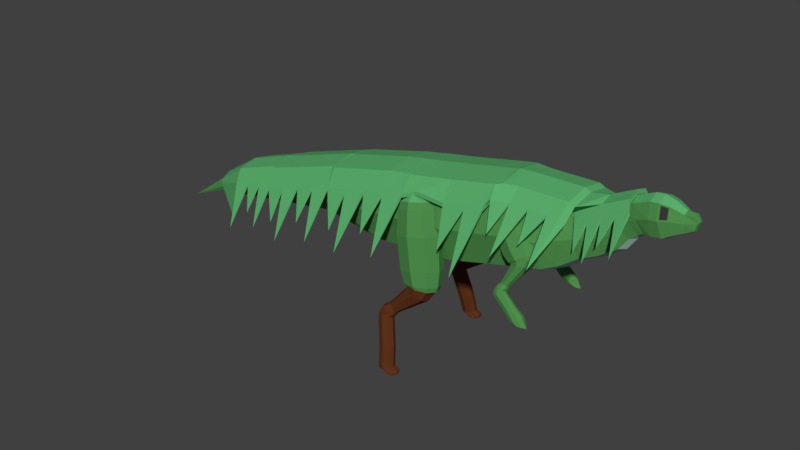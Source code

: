 # Source: Small_Herbivore_Wood.blend  (saved by Blender 2.78.0; exported with 4.5.12 LTS)
import bpy
from mathutils import Matrix  # noqa: F401  (used for matrix-valued properties, if any)

bpy.ops.wm.read_factory_settings(use_empty=True)
scene = bpy.context.scene
scene.name = 'Scene'

# ---- collections
col_collection_1 = bpy.data.collections.new('Collection 1'); scene.collection.children.link(col_collection_1)

# ---- materials (node trees are filled in below, after node groups)
mat_green_hide_small_herbivore_wood = bpy.data.materials.new('Green Hide Small Herbivore Wood')
mat_green_hide_small_herbivore_wood.alpha_threshold = 0.0
mat_green_hide_small_herbivore_wood.use_transparent_shadow = False
mat_green_hide_small_herbivore_wood.diffuse_color = (0.08, 0.28, 0.075, 1.0)
mat_green_hide_small_herbivore_wood.roughness = 0.5
mat_green_hide_small_herbivore_wood.specular_intensity = 0.1
mat_green_hide_small_herbivore_wood.line_color = (0.0, 0.0, 0.0, 1.0)
mat_light_green_hide_small_herbivore_wood = bpy.data.materials.new('Light Green Hide Small Herbivore Wood')
mat_light_green_hide_small_herbivore_wood.alpha_threshold = 0.0
mat_light_green_hide_small_herbivore_wood.use_transparent_shadow = False
mat_light_green_hide_small_herbivore_wood.diffuse_color = (0.11, 0.45, 0.16, 1.0)
mat_light_green_hide_small_herbivore_wood.roughness = 0.5
mat_light_green_hide_small_herbivore_wood.specular_intensity = 0.1
mat_pale_hide_small_herbivore_wood = bpy.data.materials.new('Pale Hide Small Herbivore Wood')
mat_pale_hide_small_herbivore_wood.alpha_threshold = 0.0
mat_pale_hide_small_herbivore_wood.use_transparent_shadow = False
mat_pale_hide_small_herbivore_wood.diffuse_color = (0.5, 0.8, 0.7, 1.0)
mat_pale_hide_small_herbivore_wood.roughness = 0.5
mat_pale_hide_small_herbivore_wood.specular_intensity = 0.1
mat_eyes_small_herbivore_wood = bpy.data.materials.new('Eyes Small Herbivore Wood')
mat_eyes_small_herbivore_wood.alpha_threshold = 0.0
mat_eyes_small_herbivore_wood.use_transparent_shadow = False
mat_eyes_small_herbivore_wood.diffuse_color = (0.03968, 0.03968, 0.03968, 1.0)
mat_eyes_small_herbivore_wood.roughness = 0.5
mat_wood_small_herbivore_wood = bpy.data.materials.new('Wood Small Herbivore Wood')
mat_wood_small_herbivore_wood.alpha_threshold = 0.0
mat_wood_small_herbivore_wood.use_transparent_shadow = False
mat_wood_small_herbivore_wood.diffuse_color = (0.1149, 0.03441, 0.01194, 1.0)
mat_wood_small_herbivore_wood.roughness = 0.5

# ---- material node trees

# ---- world
world_world = bpy.data.worlds.new('World'); scene.world = world_world
world_world.color = (0.05088, 0.05088, 0.05088)
world_world.use_sun_shadow = False
world_world.sun_shadow_jitter_overblur = 0.0
world_world.cycles.sampling_method = 'MANUAL'

# ---- meshes
me_cube = bpy.data.meshes.new('Cube')
me_cube.from_pydata([(-1.531, 0.4644, 1.431), (0.02252, 0.55, 1.611), (0.02252, -0.5641, 1.611), (-1.531, -0.4786, 1.431), (-1.765, 0.4644, 2.478), (-0.2477, 0.55, 2.807), (-0.2477, -0.5641, 2.807), (-1.765, -0.4786, 2.478), (-1.498, -0.007086, 1.28), (0.0622, -0.007087, 1.433), (-1.648, 0.6, 1.954), (-0.1097, 0.7101, 2.189), (-0.1097, -0.7242, 2.189), (-1.648, -0.6141, 1.954), (-4.613, -0.007085, 1.07), (-2.824, -0.007086, 1.403), (-2.846, -0.3107, 1.5), (-2.919, 0.4469, 1.787), (-3.006, 0.3455, 2.179), (-2.919, -0.4611, 1.787), (-3.006, -0.3597, 2.179), (-2.846, 0.2966, 1.5), (-5.915, -0.007085, 0.8432), (-4.625, -0.1932, 1.142), (-4.666, 0.2711, 1.354), (-4.714, 0.209, 1.644), (-4.666, -0.2853, 1.354), (-4.714, -0.2232, 1.644), (-4.728, -0.007085, 1.727), (-4.625, 0.179, 1.142), (-6.802, -0.007085, 0.4972), (-5.92, -0.07913, 0.8709), (-5.935, 0.1006, 0.9533), (-5.954, 0.07658, 1.065), (-5.935, -0.1148, 0.9533), (-5.954, -0.09075, 1.065), (-5.959, -0.007085, 1.098), (-5.92, 0.06496, 0.8709), (1.229, 0.4975, 1.904), (0.9895, -0.4867, 2.945), (1.109, -0.6568, 2.423), (0.9895, 0.4725, 2.945), (1.109, 0.6426, 2.423), (1.229, -0.5117, 1.904), (1.265, -0.007087, 1.742), (3.86, -0.007088, 3.309), (1.545, -0.5303, 2.43), (1.545, 0.5162, 2.43), (1.629, -0.4135, 1.954), (1.629, 0.3993, 1.954), (1.655, -0.007087, 1.798), (1.458, 0.3792, 2.937), (1.458, -0.3933, 2.937), (1.794, -0.438, 2.503), (1.794, 0.4238, 2.503), (1.869, -0.3418, 2.055), (1.869, 0.3276, 2.055), (1.89, -0.007087, 1.926), (1.723, 0.311, 2.921), (1.723, -0.3252, 2.921), (2.076, -0.3241, 2.571), (2.076, 0.3099, 2.571), (2.155, -0.2533, 2.246), (2.155, 0.2391, 2.246), (2.178, -0.007087, 2.153), (2.001, 0.2269, 2.874), (2.001, -0.2411, 2.874), (2.352, -0.2715, 2.646), (2.352, 0.2573, 2.646), (2.457, -0.2125, 2.387), (2.457, 0.1983, 2.387), (2.487, -0.007087, 2.313), (2.254, 0.1881, 2.886), (2.254, -0.2023, 2.886), (2.603, -0.2455, 2.789), (2.603, 0.2314, 2.789), (2.766, -0.1923, 2.598), (2.766, 0.1781, 2.598), (2.813, -0.007088, 2.543), (2.45, 0.1689, 2.967), (2.45, -0.1831, 2.967), (2.736, -0.2222, 2.945), (2.736, 0.2081, 2.945), (2.917, -0.1742, 2.808), (2.917, 0.16, 2.808), (2.969, -0.007088, 2.769), (2.567, 0.1517, 3.072), (2.567, -0.1659, 3.072), (2.888, -0.2222, 3.084), (2.888, 0.2081, 3.084), (2.704, -0.007088, 3.286), (3.04, -0.1742, 2.916), (3.04, 0.16, 2.916), (3.084, -0.007088, 2.867), (2.745, 0.1517, 3.24), (2.745, -0.1659, 3.24), (3.015, -0.2349, 3.176), (3.015, 0.2207, 3.176), (2.884, -0.007088, 3.434), (3.122, -0.184, 2.961), (3.122, 0.1698, 2.961), (3.153, -0.007088, 2.899), (2.914, 0.161, 3.376), (2.914, -0.1752, 3.376), (3.206, -0.2622, 3.243), (3.206, 0.2481, 3.243), (3.174, -0.007088, 3.566), (3.232, -0.2053, 2.975), (3.232, 0.1911, 2.975), (3.24, -0.007088, 2.898), (3.181, 0.1813, 3.492), (3.181, -0.1954, 3.492), (3.363, -0.2494, 3.281), (3.363, 0.2352, 3.281), (3.312, -0.007088, 3.579), (3.412, -0.2053, 2.993), (3.412, 0.1911, 2.993), (3.42, -0.007088, 2.916), (3.343, 0.1819, 3.481), (3.343, -0.196, 3.481), (3.471, -0.213, 3.299), (3.471, 0.1988, 3.299), (3.469, -0.007088, 3.539), (3.549, -0.166, 3.069), (3.549, 0.1519, 3.069), (3.555, -0.007088, 3.008), (3.455, 0.155, 3.462), (3.455, -0.1692, 3.462), (3.681, -0.1379, 3.275), (3.681, 0.1237, 3.275), (3.665, -0.007088, 3.44), (3.716, -0.1087, 3.14), (3.716, 0.09454, 3.14), (3.72, -0.007088, 3.1), (3.668, 0.08949, 3.403), (3.668, -0.1037, 3.403), (3.86, -0.07628, 3.309), (3.86, 0.0621, 3.309), (3.797, -0.007088, 3.433), (3.831, -0.08553, 3.2), (3.831, 0.07136, 3.2), (3.833, -0.007088, 3.169), (3.799, 0.06746, 3.404), (3.799, -0.08164, 3.404), (-0.1849, 0.4483, 1.956), (-0.3751, 0.3973, 2.485), (-0.7312, 0.4572, 1.831), (-0.7922, 0.4041, 2.39), (-0.2031, 0.935, 2.079), (-0.389, 0.769, 2.579), (-0.7493, 0.9439, 1.954), (-0.8061, 0.7757, 2.483), (-0.8286, 0.7019, 1.872), (-0.8667, 0.591, 2.421), (-0.1056, 0.6902, 2.038), (-0.3145, 0.582, 2.547), (-0.4551, 0.374, 1.874), (-0.5814, 0.3406, 2.422), (-0.4791, 1.018, 2.036), (-0.5998, 0.8325, 2.546), (-0.6173, 0.5629, 2.599), (-0.295, 0.5554, 1.087), (-0.4537, 0.5634, 2.62), (-0.6085, 0.4233, 2.548), (-0.7738, 0.5686, 2.547), (-0.6191, 0.7086, 2.62), (-0.3115, 0.393, 2.36), (-0.7952, 0.4009, 2.249), (-0.8113, 0.8319, 2.358), (-0.3276, 0.824, 2.469), (-0.2413, 0.6072, 2.432), (-0.8815, 0.6176, 2.286), (-0.572, 0.8977, 2.431), (-0.5507, 0.3272, 2.287), (-0.3433, 0.462, 1.313), (-0.08808, 0.5322, 1.391), (-0.6961, 0.7718, 1.312), (-0.604, 0.5406, 1.273), (-0.366, 1.07, 1.467), (-0.6212, 1.0, 1.389), (-0.01318, 0.7607, 1.468), (-0.1052, 0.9919, 1.507), (-0.2938, 0.596, 1.043), (-0.07253, 0.6154, 1.136), (-0.5954, 0.8199, 1.11), (-0.5196, 0.6225, 1.07), (-0.304, 1.075, 1.219), (-0.5264, 1.015, 1.17), (-0.003604, 0.8105, 1.197), (-0.07934, 1.008, 1.236), (-0.3741, 0.6793, 0.948), (-0.09348, 0.649, 1.065), (-0.556, 0.83, 1.091), (-0.493, 0.6553, 1.049), (-0.2893, 1.056, 1.16), (-0.4897, 1.003, 1.137), (-0.02716, 0.8216, 1.112), (-0.09011, 0.9963, 1.154), (-0.805, 0.8424, 0.5936), (-0.2156, 0.7224, 0.9072), (-0.5593, 0.8693, 1.06), (-0.5235, 0.7275, 1.01), (-0.3369, 1.053, 1.036), (-0.4954, 1.009, 1.076), (-0.1518, 0.8625, 0.9237), (-0.1875, 1.004, 0.9734), (-0.8797, 0.8435, 0.5222), (-0.7417, 0.8648, 0.5363), (-0.8634, 0.9415, 0.6904), (-0.859, 0.8675, 0.6587), (-0.7666, 1.037, 0.6251), (-0.8299, 1.015, 0.6825), (-0.7082, 0.938, 0.5284), (-0.7127, 1.012, 0.56), (-0.8979, 0.8497, 0.4969), (-0.8041, 0.8703, 0.4537), (-0.9492, 0.9618, 0.6375), (-0.9439, 0.8735, 0.5997), (-0.8338, 1.076, 0.5597), (-0.9093, 1.049, 0.6281), (-0.7642, 0.9575, 0.4443), (-0.7695, 1.046, 0.4821), (-0.9293, 0.8642, 0.4322), (-0.8111, 0.8765, 0.4436), (-0.9877, 0.968, 0.5973), (-0.9755, 0.8797, 0.5612), (-0.8598, 1.082, 0.5422), (-0.9467, 1.055, 0.5955), (-0.77, 0.9637, 0.4417), (-0.7822, 1.052, 0.4779), (-0.9309, 0.8711, 0.3976), (-0.8285, 0.891, 0.4173), (-1.051, 0.9825, 0.4895), (-1.026, 0.8942, 0.461), (-0.912, 1.097, 0.4889), (-1.013, 1.07, 0.5038), (-0.7901, 0.9783, 0.4316), (-0.8155, 1.067, 0.4601), (-0.8291, 0.8979, 0.4027), (-1.062, 0.9894, 0.4299), (-1.031, 0.9011, 0.4069), (-0.925, 1.103, 0.4566), (-1.027, 1.077, 0.4515), (-0.7942, 0.9852, 0.4243), (-0.8247, 1.073, 0.4472), (-0.919, 0.884, 0.3344), (-0.9266, 0.8761, 0.3728), (-0.8269, 0.9029, 0.3938), (-1.061, 0.9944, 0.384), (-1.027, 0.9061, 0.3662), (-0.9301, 1.108, 0.4319), (-1.03, 1.082, 0.4108), (-0.7959, 0.9902, 0.4206), (-0.8296, 1.078, 0.4385), (-0.8223, 0.9737, -0.112), (-0.8211, 0.9108, 0.3626), (-1.054, 1.002, 0.336), (-1.019, 0.914, 0.3206), (-0.9268, 1.116, 0.3932), (-1.025, 1.09, 0.365), (-0.792, 0.998, 0.3916), (-0.827, 1.086, 0.407), (-0.7813, 1.042, -0.4193), (-0.7225, 1.001, -0.08331), (-0.9596, 1.094, -0.1104), (-0.924, 1.004, -0.1261), (-0.8302, 1.211, -0.05216), (-0.93, 1.183, -0.08089), (-0.6929, 1.09, -0.05376), (-0.7285, 1.18, -0.03807), (-0.6796, 1.07, -0.4193), (-0.918, 1.163, -0.4193), (-0.8838, 1.073, -0.4193), (-0.7846, 1.279, -0.4193), (-0.8863, 1.252, -0.4193), (-0.6478, 1.159, -0.4193), (-0.6821, 1.249, -0.4193), (-0.5545, 1.159, -0.4757), (-0.7813, 1.042, -0.4678), (-0.6793, 1.048, -0.4678), (-0.918, 1.163, -0.4678), (-0.8838, 1.073, -0.4678), (-0.7846, 1.279, -0.4678), (-0.8863, 1.252, -0.4678), (-0.6824, 1.271, -0.4678), (-0.7829, 1.161, -0.4678), (-0.5888, 1.249, -0.4757), (-0.5863, 1.07, -0.4757), (-0.6879, 1.043, -0.5241), (-0.5863, 1.07, -0.5241), (-0.5545, 1.159, -0.5241), (-0.5888, 1.249, -0.5241), (-0.6896, 1.161, -0.5241), (-0.6913, 1.28, -0.5241), (-0.1849, -0.4629, 1.956), (-0.3751, -0.4119, 2.485), (-0.7312, -0.4717, 1.831), (-0.7922, -0.4186, 2.39), (-0.2031, -0.9496, 2.079), (-0.389, -0.7835, 2.579), (-0.7493, -0.9584, 1.954), (-0.8061, -0.7903, 2.483), (-0.8286, -0.7165, 1.872), (-0.8667, -0.6056, 2.421), (-0.1056, -0.7048, 2.038), (-0.3145, -0.5966, 2.547), (-0.4551, -0.3886, 1.874), (-0.5814, -0.3551, 2.422), (-0.4791, -1.033, 2.036), (-0.5998, -0.8471, 2.546), (-0.6173, -0.5774, 2.599), (-0.295, -0.57, 1.087), (-0.4537, -0.5779, 2.62), (-0.6085, -0.4379, 2.548), (-0.7738, -0.5831, 2.547), (-0.6191, -0.7231, 2.62), (-0.3115, -0.4076, 2.36), (-0.7952, -0.4155, 2.249), (-0.8113, -0.8464, 2.358), (-0.3276, -0.8386, 2.469), (-0.2413, -0.6218, 2.432), (-0.8815, -0.6322, 2.286), (-0.572, -0.9122, 2.431), (-0.5507, -0.3418, 2.287), (-0.3433, -0.4766, 1.313), (-0.08808, -0.5468, 1.391), (-0.6961, -0.7864, 1.312), (-0.604, -0.5552, 1.273), (-0.366, -1.085, 1.467), (-0.6212, -1.015, 1.389), (-0.01318, -0.7753, 1.468), (-0.1052, -1.006, 1.507), (-0.2938, -0.6106, 1.043), (-0.07253, -0.6299, 1.136), (-0.5954, -0.8345, 1.11), (-0.5196, -0.6371, 1.07), (-0.304, -1.09, 1.219), (-0.5264, -1.03, 1.17), (-0.003604, -0.825, 1.197), (-0.07934, -1.022, 1.236), (-0.3741, -0.6939, 0.948), (-0.09348, -0.6636, 1.065), (-0.556, -0.8446, 1.091), (-0.493, -0.6699, 1.049), (-0.2893, -1.07, 1.16), (-0.4897, -1.017, 1.137), (-0.02715, -0.8362, 1.112), (-0.09011, -1.011, 1.154), (-0.805, -0.8569, 0.5936), (-0.2156, -0.7369, 0.9072), (-0.5593, -0.8839, 1.06), (-0.5235, -0.7421, 1.01), (-0.3369, -1.067, 1.036), (-0.4954, -1.024, 1.076), (-0.1518, -0.8771, 0.9237), (-0.1875, -1.019, 0.9734), (-0.8797, -0.858, 0.5222), (-0.7417, -0.8794, 0.5363), (-0.8634, -0.9561, 0.6904), (-0.859, -0.8821, 0.6587), (-0.7666, -1.052, 0.6251), (-0.8299, -1.029, 0.6825), (-0.7082, -0.9526, 0.5284), (-0.7127, -1.027, 0.56), (-0.8979, -0.8642, 0.4969), (-0.8041, -0.8848, 0.4537), (-0.9492, -0.9763, 0.6375), (-0.9439, -0.888, 0.5997), (-0.8338, -1.09, 0.5597), (-0.9093, -1.064, 0.6281), (-0.7642, -0.9721, 0.4443), (-0.7695, -1.06, 0.4821), (-0.9293, -0.8788, 0.4322), (-0.8111, -0.891, 0.4436), (-0.9877, -0.9825, 0.5973), (-0.9755, -0.8942, 0.5612), (-0.8598, -1.097, 0.5422), (-0.9467, -1.07, 0.5955), (-0.77, -0.9783, 0.4417), (-0.7822, -1.067, 0.4779), (-0.9309, -0.8857, 0.3976), (-0.8285, -0.9056, 0.4173), (-1.051, -0.9971, 0.4895), (-1.026, -0.9088, 0.461), (-0.912, -1.111, 0.4889), (-1.013, -1.084, 0.5038), (-0.7901, -0.9929, 0.4316), (-0.8155, -1.081, 0.4601), (-0.8291, -0.9125, 0.4027), (-1.062, -1.004, 0.4299), (-1.031, -0.9157, 0.4069), (-0.925, -1.118, 0.4566), (-1.027, -1.091, 0.4515), (-0.7942, -0.9998, 0.4243), (-0.8247, -1.088, 0.4472), (-0.919, -0.8985, 0.3344), (-0.9266, -0.8907, 0.3728), (-0.8269, -0.9175, 0.3938), (-1.061, -1.009, 0.384), (-1.027, -0.9207, 0.3662), (-0.9301, -1.123, 0.4319), (-1.03, -1.096, 0.4108), (-0.7959, -1.005, 0.4206), (-0.8296, -1.093, 0.4385), (-0.8223, -0.9883, -0.112), (-0.8211, -0.9253, 0.3626), (-1.054, -1.017, 0.336), (-1.019, -0.9285, 0.3206), (-0.9268, -1.131, 0.3932), (-1.025, -1.104, 0.365), (-0.792, -1.013, 0.3916), (-0.827, -1.101, 0.407), (-0.7813, -1.057, -0.4193), (-0.7225, -1.016, -0.08331), (-0.9596, -1.109, -0.1104), (-0.924, -1.019, -0.1261), (-0.8302, -1.225, -0.05216), (-0.93, -1.198, -0.08089), (-0.6929, -1.105, -0.05376), (-0.7285, -1.195, -0.03807), (-0.6796, -1.084, -0.4193), (-0.918, -1.178, -0.4193), (-0.8838, -1.088, -0.4193), (-0.7846, -1.294, -0.4193), (-0.8863, -1.266, -0.4193), (-0.6478, -1.173, -0.4193), (-0.6821, -1.263, -0.4193), (-0.5545, -1.174, -0.4757), (-0.7813, -1.057, -0.4678), (-0.6793, -1.062, -0.4678), (-0.918, -1.178, -0.4678), (-0.8838, -1.088, -0.4678), (-0.7846, -1.294, -0.4678), (-0.8863, -1.266, -0.4678), (-0.6824, -1.285, -0.4678), (-0.7829, -1.175, -0.4678), (-0.5888, -1.264, -0.4757), (-0.5863, -1.085, -0.4757), (-0.6879, -1.057, -0.5241), (-0.5863, -1.085, -0.5241), (-0.5545, -1.174, -0.5241), (-0.5888, -1.264, -0.5241), (-0.6896, -1.176, -0.5241), (-0.6913, -1.294, -0.5241), (1.321, 0.19, 2.505), (1.054, 0.1015, 2.698), (0.9705, 0.2085, 2.247), (0.7862, 0.1156, 2.501), (1.241, 0.5551, 2.63), (0.9925, 0.3803, 2.793), (0.8906, 0.5736, 2.371), (0.7251, 0.3944, 2.596), (0.8739, 0.394, 2.267), (0.7124, 0.2573, 2.516), (1.337, 0.3696, 2.609), (1.066, 0.2386, 2.777), (1.159, 0.1402, 2.356), (0.9297, 0.06344, 2.584), (1.053, 0.6234, 2.52), (0.8489, 0.4324, 2.71), (0.8426, 0.219, 2.692), (1.462, 0.3534, 2.04), (0.9513, 0.2174, 2.762), (0.8722, 0.1158, 2.65), (0.7461, 0.2282, 2.61), (0.8253, 0.3298, 2.722), (1.131, 0.1098, 2.657), (0.8209, 0.1261, 2.428), (0.7501, 0.4494, 2.538), (1.06, 0.4331, 2.767), (1.146, 0.2688, 2.749), (0.7353, 0.2904, 2.446), (0.8937, 0.4936, 2.67), (0.9874, 0.06566, 2.524), (1.376, 0.2602, 2.124), (1.53, 0.3073, 2.265), (1.108, 0.5, 2.04), (1.199, 0.3247, 2.021), (1.276, 0.7167, 2.28), (1.123, 0.6696, 2.139), (1.545, 0.4769, 2.363), (1.454, 0.6522, 2.383), (1.472, 0.3889, 2.024), (1.601, 0.3952, 2.153), (1.227, 0.5559, 1.981), (1.305, 0.4069, 1.96), (1.384, 0.743, 2.177), (1.245, 0.7012, 2.064), (1.619, 0.5405, 2.236), (1.541, 0.6896, 2.257), (1.434, 0.4622, 1.958), (1.602, 0.4279, 2.114), (1.259, 0.5655, 1.987), (1.326, 0.4343, 1.963), (1.411, 0.7336, 2.149), (1.281, 0.6947, 2.059), (1.624, 0.5571, 2.186), (1.556, 0.6883, 2.209), (1.213, 0.6211, 1.647), (1.553, 0.4992, 2.001), (1.262, 0.5987, 1.976), (1.31, 0.4937, 1.943), (1.41, 0.7427, 2.069), (1.292, 0.7056, 2.027), (1.583, 0.6061, 2.052), (1.534, 0.7112, 2.084), (1.18, 0.6286, 1.584), (1.271, 0.6438, 1.644), (1.14, 0.6889, 1.689), (1.157, 0.6346, 1.664), (1.218, 0.7689, 1.704), (1.16, 0.7462, 1.707), (1.291, 0.7012, 1.662), (1.274, 0.7555, 1.687), (1.173, 0.6358, 1.565), (1.248, 0.6557, 1.58), (1.092, 0.7094, 1.634), (1.112, 0.6446, 1.604), (1.185, 0.8049, 1.652), (1.116, 0.7778, 1.656), (1.272, 0.7241, 1.602), (1.252, 0.7889, 1.632), (1.167, 0.653, 1.523), (1.246, 0.6614, 1.573), (1.075, 0.718, 1.601), (1.1, 0.653, 1.574), (1.171, 0.8113, 1.635), (1.098, 0.7856, 1.627), (1.268, 0.7291, 1.6), (1.244, 0.7941, 1.626), (1.174, 0.6616, 1.506), (1.239, 0.6752, 1.556), (1.058, 0.7392, 1.525), (1.09, 0.6736, 1.508), (1.147, 0.8275, 1.591), (1.075, 0.8054, 1.559), (1.256, 0.7413, 1.589), (1.224, 0.807, 1.607), (1.242, 0.6818, 1.549), (1.066, 0.7501, 1.492), (1.099, 0.6839, 1.479), (1.146, 0.8359, 1.571), (1.078, 0.8156, 1.528), (1.255, 0.7473, 1.585), (1.221, 0.8135, 1.598), (1.198, 0.6774, 1.48), (1.183, 0.6677, 1.496), (1.246, 0.6865, 1.546), (1.078, 0.7582, 1.47), (1.112, 0.6916, 1.461), (1.149, 0.842, 1.557), (1.086, 0.8232, 1.507), (1.254, 0.7515, 1.583), (1.219, 0.8182, 1.593), (1.375, 0.6745, 1.301), (1.257, 0.6955, 1.534), (1.095, 0.7687, 1.449), (1.13, 0.7019, 1.442), (1.16, 0.8517, 1.54), (1.101, 0.8335, 1.487), (1.264, 0.7603, 1.571), (1.229, 0.8272, 1.579), (1.516, 0.6753, 1.195), (1.436, 0.693, 1.356), (1.27, 0.7676, 1.27), (1.306, 0.6995, 1.262), (1.337, 0.8521, 1.362), (1.277, 0.8337, 1.308), (1.442, 0.759, 1.394), (1.407, 0.8272, 1.402), (1.58, 0.6981, 1.241), (1.422, 0.7761, 1.128), (1.449, 0.7008, 1.147), (1.502, 0.8734, 1.185), (1.438, 0.8505, 1.139), (1.596, 0.7725, 1.252), (1.57, 0.8478, 1.233), (1.578, 0.6753, 1.159), (1.627, 0.6981, 1.135), (1.563, 0.8734, 1.149), (1.682, 0.7725, 1.097), (1.616, 0.8478, 1.127), (1.321, -0.2104, 2.505), (1.054, -0.1219, 2.698), (0.9705, -0.2288, 2.247), (0.7862, -0.136, 2.501), (1.241, -0.5755, 2.63), (0.9925, -0.4007, 2.793), (0.8906, -0.5939, 2.371), (0.7251, -0.4148, 2.596), (0.8739, -0.4144, 2.267), (0.7124, -0.2776, 2.516), (1.337, -0.3899, 2.609), (1.066, -0.259, 2.777), (1.159, -0.1605, 2.356), (0.9297, -0.08381, 2.584), (1.053, -0.6438, 2.52), (0.8489, -0.4528, 2.71), (0.8426, -0.2394, 2.692), (1.462, -0.3738, 2.04), (0.9513, -0.2378, 2.762), (0.8722, -0.1362, 2.65), (0.7461, -0.2486, 2.61), (0.8253, -0.3502, 2.722), (1.131, -0.1302, 2.657), (0.8209, -0.1465, 2.428), (0.7501, -0.4698, 2.538), (1.06, -0.4534, 2.767), (1.146, -0.2892, 2.749), (0.7353, -0.3108, 2.446), (0.8937, -0.5139, 2.67), (0.9874, -0.08603, 2.524), (1.376, -0.2806, 2.124), (1.53, -0.3277, 2.265), (1.108, -0.5204, 2.04), (1.199, -0.3451, 2.021), (1.276, -0.737, 2.28), (1.123, -0.69, 2.139), (1.545, -0.4973, 2.363), (1.454, -0.6725, 2.383), (1.472, -0.4093, 2.024), (1.601, -0.4156, 2.153), (1.227, -0.5763, 1.981), (1.305, -0.4273, 1.96), (1.384, -0.7634, 2.177), (1.245, -0.7216, 2.064), (1.619, -0.5609, 2.236), (1.541, -0.71, 2.257), (1.434, -0.4825, 1.958), (1.602, -0.4482, 2.114), (1.259, -0.5859, 1.987), (1.326, -0.4546, 1.963), (1.411, -0.754, 2.149), (1.281, -0.7151, 2.059), (1.624, -0.5774, 2.186), (1.556, -0.7087, 2.209), (1.213, -0.6415, 1.647), (1.553, -0.5196, 2.001), (1.262, -0.6191, 1.976), (1.31, -0.514, 1.943), (1.41, -0.7631, 2.069), (1.292, -0.726, 2.027), (1.583, -0.6265, 2.052), (1.534, -0.7316, 2.084), (1.18, -0.649, 1.584), (1.271, -0.6642, 1.644), (1.14, -0.7093, 1.689), (1.157, -0.6549, 1.664), (1.218, -0.7893, 1.704), (1.16, -0.7666, 1.707), (1.291, -0.7215, 1.662), (1.274, -0.7759, 1.687), (1.173, -0.6561, 1.565), (1.248, -0.6761, 1.58), (1.092, -0.7298, 1.634), (1.112, -0.665, 1.604), (1.185, -0.8252, 1.652), (1.116, -0.7982, 1.656), (1.272, -0.7444, 1.602), (1.252, -0.8092, 1.632), (1.167, -0.6734, 1.523), (1.246, -0.6818, 1.573), (1.075, -0.7383, 1.601), (1.1, -0.6734, 1.574), (1.171, -0.8317, 1.635), (1.098, -0.806, 1.627), (1.268, -0.7495, 1.6), (1.244, -0.8144, 1.626), (1.174, -0.682, 1.506), (1.239, -0.6955, 1.556), (1.058, -0.7596, 1.525), (1.09, -0.6939, 1.508), (1.147, -0.8479, 1.591), (1.075, -0.8258, 1.559), (1.256, -0.7617, 1.589), (1.224, -0.8274, 1.607), (1.242, -0.7022, 1.549), (1.066, -0.7705, 1.492), (1.099, -0.7043, 1.479), (1.146, -0.8562, 1.571), (1.078, -0.836, 1.528), (1.255, -0.7677, 1.585), (1.221, -0.8339, 1.598), (1.198, -0.6977, 1.48), (1.183, -0.6881, 1.496), (1.246, -0.7069, 1.546), (1.078, -0.7786, 1.47), (1.112, -0.7119, 1.461), (1.149, -0.8624, 1.557), (1.086, -0.8436, 1.507), (1.254, -0.7719, 1.583), (1.219, -0.8386, 1.593), (1.375, -0.6949, 1.301), (1.257, -0.7159, 1.534), (1.095, -0.7891, 1.449), (1.13, -0.7222, 1.442), (1.16, -0.872, 1.54), (1.101, -0.8539, 1.487), (1.264, -0.7807, 1.571), (1.229, -0.8475, 1.579), (1.516, -0.6956, 1.195), (1.436, -0.7133, 1.356), (1.27, -0.788, 1.27), (1.306, -0.7198, 1.262), (1.337, -0.8725, 1.362), (1.277, -0.854, 1.308), (1.442, -0.7794, 1.394), (1.407, -0.8475, 1.402), (1.58, -0.7185, 1.241), (1.422, -0.7965, 1.128), (1.449, -0.7212, 1.147), (1.502, -0.8938, 1.185), (1.438, -0.8709, 1.139), (1.596, -0.7929, 1.252), (1.57, -0.8682, 1.233), (1.578, -0.6956, 1.159), (1.627, -0.7185, 1.135), (1.563, -0.8938, 1.149), (1.682, -0.7929, 1.097), (1.616, -0.8682, 1.127), (3.494, 0.1976, 3.281), (3.344, 0.2481, 3.257), (3.319, 0.1813, 3.506), (3.475, 0.144, 3.481), (3.494, -0.2117, 3.281), (3.344, -0.2622, 3.257), (3.319, -0.1954, 3.506), (3.475, -0.1582, 3.481), (3.47, 0.1947, 3.3), (3.364, 0.2304, 3.283), (3.344, 0.1781, 3.479), (3.454, 0.1518, 3.461), (3.47, -0.2089, 3.3), (3.364, -0.2446, 3.283), (3.344, -0.1923, 3.479), (3.454, -0.1659, 3.461), (-2.511, -0.6854, 2.09), (-2.511, -0.6854, 2.159), (-2.511, 0.6713, 2.09), (-2.511, 0.6713, 2.159), (-0.8686, -0.6854, 2.488), (-0.8686, -0.6854, 2.557), (-0.8686, 0.6713, 2.488), (-0.8686, 0.6713, 2.557), (-2.511, 0.4984, 2.376), (-2.511, -0.5126, 2.376), (-2.511, -0.5126, 2.482), (-2.511, 0.4984, 2.482), (-0.8686, -0.5126, 2.774), (-0.8686, 0.4984, 2.774), (-0.9863, 0.4984, 2.834), (-0.9863, -0.5126, 2.834), (-1.279, 0.6713, 2.389), (-1.69, 0.6713, 2.289), (-2.1, 0.6713, 2.19), (-2.1, 0.6713, 2.258), (-1.69, 0.6713, 2.358), (-1.279, 0.6713, 2.457), (-2.1, -0.6854, 2.19), (-1.69, -0.6854, 2.289), (-1.279, -0.6854, 2.389), (-1.279, -0.6854, 2.457), (-1.69, -0.6854, 2.358), (-2.1, -0.6854, 2.258), (-2.1, 0.4984, 2.582), (-1.69, 0.4984, 2.681), (-1.279, 0.4984, 2.781), (-2.1, -0.5126, 2.582), (-1.69, -0.5126, 2.681), (-1.279, -0.5126, 2.781), (-1.279, 0.4984, 2.675), (-1.69, 0.4984, 2.575), (-2.1, 0.4984, 2.476), (-1.279, -0.5126, 2.675), (-1.69, -0.5126, 2.575), (-2.1, -0.5126, 2.476), (-1.074, -1.235, 1.546), (-1.074, 1.221, 1.546), (-1.895, 1.221, 1.347), (-1.895, -1.235, 1.347), (-2.254, -0.965, 1.542), (-2.254, 0.9508, 1.542), (-1.535, 0.9508, 1.717), (-1.535, -0.965, 1.717), (-4.024, -0.6299, 1.664), (-4.028, -0.6299, 1.727), (-4.024, 0.6157, 1.664), (-4.028, 0.6157, 1.727), (-2.541, -0.6299, 2.118), (-2.545, -0.6299, 2.181), (-2.541, 0.6157, 2.118), (-2.545, 0.6157, 2.181), (-4.042, 0.457, 1.923), (-4.042, -0.4712, 1.923), (-4.046, -0.4712, 2.023), (-4.046, 0.457, 2.023), (-2.559, -0.4712, 2.377), (-2.559, 0.457, 2.377), (-2.562, 0.457, 2.477), (-2.562, -0.4712, 2.477), (-2.912, 0.6157, 2.005), (-3.283, 0.6157, 1.891), (-3.654, 0.6157, 1.777), (-3.657, 0.6157, 1.84), (-3.286, 0.6157, 1.954), (-2.916, 0.6157, 2.067), (-3.654, -0.6299, 1.777), (-3.283, -0.6299, 1.891), (-2.912, -0.6299, 2.005), (-2.916, -0.6299, 2.067), (-3.286, -0.6299, 1.954), (-3.657, -0.6299, 1.84), (-3.675, 0.457, 2.136), (-3.304, 0.457, 2.25), (-2.933, 0.457, 2.364), (-3.675, -0.4712, 2.136), (-3.304, -0.4712, 2.25), (-2.933, -0.4712, 2.364), (-2.93, 0.457, 2.264), (-3.3, 0.457, 2.15), (-3.671, 0.457, 2.036), (-2.93, -0.4712, 2.264), (-3.3, -0.4712, 2.15), (-3.671, -0.4712, 2.036), (-2.678, 1.12, 1.243), (-3.419, 1.12, 1.016), (-2.678, -1.134, 1.243), (-3.419, -1.134, 1.016), (-3.759, 0.8724, 1.176), (-3.759, -0.8866, 1.176), (-3.11, 0.8724, 1.375), (-3.11, -0.8866, 1.375), (-5.749, -0.2342, 1.069), (-5.754, -0.2342, 1.122), (-5.749, 0.2201, 1.069), (-5.754, 0.2201, 1.122), (-4.051, -0.5348, 1.715), (-4.055, -0.5348, 1.768), (-4.051, 0.5206, 1.715), (-4.055, 0.5206, 1.768), (-5.77, 0.1622, 1.119), (-5.77, -0.1764, 1.119), (-5.775, -0.1764, 1.21), (-5.775, 0.1622, 1.21), (-4.072, -0.4003, 1.929), (-4.072, 0.3861, 1.929), (-4.077, 0.3861, 2.019), (-4.077, -0.4003, 2.019), (-5.778, -0.007087, 1.207), (-5.782, -0.007087, 1.297), (-4.363, 0.5206, 1.612), (-4.675, 0.5206, 1.508), (-4.986, 0.5206, 1.404), (-4.991, 0.5206, 1.457), (-4.679, 0.5206, 1.561), (-4.367, 0.5206, 1.665), (-4.986, -0.5348, 1.404), (-4.675, -0.5348, 1.508), (-4.363, -0.5348, 1.612), (-4.367, -0.5348, 1.665), (-4.679, -0.5348, 1.561), (-4.991, -0.5348, 1.457), (-5.012, 0.3861, 1.707), (-4.7, 0.3861, 1.811), (-4.388, 0.3861, 1.915), (-5.012, -0.4003, 1.707), (-4.7, -0.4003, 1.811), (-4.388, -0.4003, 1.915), (-4.384, 0.3861, 1.825), (-4.696, 0.3861, 1.721), (-5.007, 0.3861, 1.617), (-4.384, -0.4003, 1.825), (-4.696, -0.4003, 1.721), (-5.007, -0.4003, 1.617), (-4.149, -0.962, 0.9714), (-4.149, 0.9478, 0.9714), (-4.772, 0.9478, 0.7636), (-4.772, -0.962, 0.7636), (-5.162, -0.5242, 0.6708), (-5.162, 0.5101, 0.6708), (-4.517, 0.738, 1.074), (-4.517, -0.7522, 1.074), (-0.8239, -0.7676, 2.523), (-0.8141, -0.7676, 2.599), (-0.8239, 0.7534, 2.523), (-0.8141, 0.7534, 2.599), (0.7398, -0.7176, 2.763), (0.7434, -0.7176, 2.834), (0.7398, 0.7034, 2.763), (0.7434, 0.7034, 2.834), (-0.8332, 0.5224, 2.751), (-0.8332, -0.5365, 2.751), (-0.824, -0.5365, 2.86), (-0.824, 0.5224, 2.86), (0.8236, -0.5365, 3.064), (0.8236, 0.5224, 3.064), (0.8272, 0.5224, 3.173), (0.8272, -0.5365, 3.173), (0.3914, 0.7034, 2.681), (-0.02401, 0.7034, 2.599), (-0.5492, 0.7034, 2.632), (-0.5401, 0.7034, 2.703), (-0.02045, 0.7034, 2.671), (0.395, 0.7034, 2.753), (-0.5492, -0.7176, 2.632), (-0.02401, -0.7176, 2.599), (0.3914, -0.7176, 2.681), (0.395, -0.7176, 2.753), (-0.02045, -0.7176, 2.671), (-0.5401, -0.7176, 2.703), (-0.5084, 0.5224, 2.913), (-0.00363, 0.5224, 3.009), (0.4118, 0.5224, 3.091), (-0.5084, -0.5365, 2.913), (-0.00363, -0.5365, 3.009), (0.4118, -0.5365, 3.091), (0.4082, 0.5224, 2.982), (-0.007189, 0.5224, 2.9), (-0.5175, 0.5224, 2.804), (0.4082, -0.5365, 2.982), (-0.007189, -0.5365, 2.9), (-0.5175, -0.5365, 2.804), (0.5527, -1.293, 1.788), (0.5527, 1.279, 1.788), (0.1006, 0.9962, 1.992), (0.1006, -1.01, 1.992), (0.8136, -0.581, 2.913), (0.8255, -0.6565, 2.974), (0.8136, 0.5669, 2.913), (0.8255, 0.6423, 2.974), (2.09, -0.581, 2.928), (1.986, -0.581, 2.979), (2.09, 0.5669, 2.928), (1.986, 0.5669, 2.979), (0.9161, -0.491, 3.199), (0.9161, 0.4769, 3.199), (2.146, -0.4348, 3.171), (2.146, 0.4206, 3.171), (2.048, 0.4206, 3.223), (2.048, -0.4348, 3.223), (1.763, 0.5669, 2.924), (1.437, 0.5669, 2.92), (1.111, 0.5669, 2.917), (1.123, 0.5669, 2.968), (1.449, 0.5669, 2.972), (1.775, 0.5669, 2.976), (1.111, -0.581, 2.917), (1.437, -0.581, 2.92), (1.763, -0.581, 2.924), (1.775, -0.581, 2.976), (1.449, -0.581, 2.972), (1.123, -0.581, 2.968), (1.179, 0.4206, 3.212), (1.505, 0.4206, 3.215), (1.831, 0.4206, 3.219), (1.179, -0.4348, 3.212), (1.505, -0.4348, 3.215), (1.831, -0.4348, 3.219), (0.8405, 0.4206, 3.119), (0.8405, -0.4348, 3.119), (1.772, 1.032, 2.254), (1.772, -1.046, 2.254), (1.119, 1.032, 2.247), (1.119, -1.046, 2.247), (0.8829, 0.8034, 2.456), (1.454, 0.8034, 2.463), (0.8829, -0.8176, 2.456), (1.454, -0.8176, 2.463), (2.084, -0.3026, 2.791), (2.075, -0.3026, 2.829), (2.084, 0.288, 2.791), (2.075, 0.288, 2.829), (2.948, -0.3026, 3.241), (2.939, -0.3026, 3.279), (2.948, 0.288, 3.241), (2.939, 0.288, 3.279), (2.04, 0.2128, 2.934), (2.04, -0.2274, 2.934), (2.03, -0.2274, 2.973), (2.03, 0.2128, 2.973), (2.904, -0.2274, 3.384), (2.904, 0.2128, 3.384), (2.894, 0.2128, 3.46), (2.894, -0.2274, 3.46), (2.888, -0.007307, 3.447), (2.879, -0.007307, 3.523), (2.732, 0.288, 3.128), (2.516, 0.288, 3.016), (2.3, 0.288, 2.903), (2.291, 0.288, 2.942), (2.507, 0.288, 3.054), (2.723, 0.288, 3.166), (2.3, -0.3026, 2.903), (2.516, -0.3026, 3.016), (2.732, -0.3026, 3.128), (2.723, -0.3026, 3.166), (2.507, -0.3026, 3.054), (2.291, -0.3026, 2.942), (2.246, 0.2128, 3.122), (2.462, 0.2128, 3.235), (2.246, -0.2274, 3.122), (2.462, -0.2274, 3.235), (2.688, 0.2128, 3.272), (2.472, 0.2128, 3.159), (2.256, 0.2128, 3.047), (2.688, -0.2274, 3.272), (2.472, -0.2274, 3.159), (2.256, -0.2274, 3.047), (2.812, 0.5271, 2.586), (2.38, 0.5271, 2.362), (2.812, -0.5418, 2.586), (2.38, -0.5418, 2.362), (2.53, 0.4097, 2.618), (2.152, 0.4097, 2.421), (2.152, -0.4244, 2.421), (2.53, -0.4244, 2.618), (-5.012, -0.007078, 1.787), (-5.757, -0.007086, 1.311), (-4.7, -0.007087, 1.891), (-2.933, -0.007087, 2.443), (-0.9863, -0.007087, 2.913), (-3.304, -0.007087, 2.33), (-1.279, -0.007087, 2.86), (-3.675, -0.007087, 2.216), (-1.69, -0.007087, 2.761), (0.4118, -0.007087, 3.17), (-4.046, -0.007087, 2.102), (-2.1, -0.007087, 2.661), (-0.00363, -0.007087, 3.089), (-4.077, -0.007087, 2.099), (-2.511, -0.007087, 2.562), (-0.5084, -0.007087, 2.992), (-4.388, -0.007087, 1.995), (-2.562, -0.007087, 2.557), (-0.824, -0.007087, 2.939), (1.179, -0.007087, 3.291), (2.146, -0.007087, 3.251), (1.505, -0.007087, 3.295), (0.8272, -0.007087, 3.252), (2.462, -0.007307, 3.314), (1.831, -0.007087, 3.299), (0.9161, -0.007087, 3.278), (2.048, -0.007087, 3.302)], [], [(8, 9, 2, 3), (10, 4, 5, 11), (6, 12, 40, 39), (12, 6, 7, 13), (0, 8, 15, 21), (3, 13, 19, 16), (0, 1, 9, 8), (1, 11, 42, 38), (13, 7, 20, 19), (2, 12, 13, 3), (2, 9, 44, 43), (0, 10, 11, 1), (15, 16, 23, 14), (19, 20, 27, 26), (21, 15, 14, 29), (16, 19, 26, 23), (8, 3, 16, 15), (4, 10, 17, 18), (10, 0, 21, 17), (29, 14, 22, 37), (23, 26, 34, 31), (25, 24, 32, 33), (27, 28, 36, 35), (17, 21, 29, 24), (18, 17, 24, 25), (33, 32, 30), (35, 36, 30), (36, 33, 30), (32, 37, 30), (26, 27, 35, 34), (14, 23, 31, 22), (24, 29, 37, 32), (28, 25, 33, 36), (11, 5, 41, 42), (44, 38, 49, 50), (39, 40, 46, 52), (31, 34, 30), (37, 22, 30), (34, 35, 30), (22, 31, 30), (42, 41, 51, 47), (38, 42, 47, 49), (9, 1, 38, 44), (12, 2, 43, 40), (52, 46, 53, 59), (48, 50, 57, 55), (49, 47, 54, 56), (40, 43, 48, 46), (43, 44, 50, 48), (56, 54, 61, 63), (54, 58, 65, 61), (50, 49, 56, 57), (46, 48, 55, 53), (47, 51, 58, 54), (61, 65, 72, 68), (60, 62, 69, 67), (64, 63, 70, 71), (55, 57, 64, 62), (59, 53, 60, 66), (57, 56, 63, 64), (53, 55, 62, 60), (67, 69, 76, 74), (71, 70, 77, 78), (73, 67, 74, 80), (69, 71, 78, 76), (63, 61, 68, 70), (62, 64, 71, 69), (66, 60, 67, 73), (76, 78, 85, 83), (77, 75, 82, 84), (68, 72, 79, 75), (70, 68, 75, 77), (27, 841, 848, 28), (82, 86, 94, 89), (81, 83, 91, 88), (80, 74, 81, 87), (78, 77, 84, 85), (74, 76, 83, 81), (75, 79, 86, 82), (89, 94, 102, 97), (88, 91, 99, 96), (93, 92, 100, 101), (95, 88, 96, 103), (84, 82, 89, 92), (83, 85, 93, 91), (87, 81, 88, 95), (85, 84, 92, 93), (101, 100, 108, 109), (103, 96, 104, 111), (99, 101, 109, 107), (100, 97, 105, 108), (90, 95, 103, 98), (94, 90, 98, 102), (92, 89, 97, 100), (91, 93, 101, 99), (108, 105, 721, 116), (110, 106, 114, 722), (106, 111, 726, 114), (105, 110, 722, 721), (96, 99, 107, 104), (97, 102, 110, 105), (98, 103, 111, 106), (102, 98, 106, 110), (722, 114, 122, 723), (114, 726, 727, 122), (113, 118, 730, 729), (725, 115, 123, 724), (107, 109, 117, 115), (111, 104, 725, 726), (109, 108, 116, 117), (104, 107, 115, 725), (724, 123, 131, 128), (125, 124, 132, 133), (727, 724, 128, 135), (123, 125, 133, 131), (116, 721, 720, 124), (115, 117, 125, 123), (126, 121, 728, 731), (117, 116, 124, 125), (135, 128, 136, 143), (131, 133, 141, 139), (132, 129, 137, 140), (134, 130, 138, 142), (720, 723, 134, 129), (122, 727, 135, 130), (723, 122, 130, 134), (124, 720, 129, 132), (141, 45, 136, 139), (140, 137, 45, 141), (137, 142, 138, 45), (45, 138, 143, 136), (133, 132, 140, 141), (128, 131, 139, 136), (129, 134, 142, 137), (130, 135, 143, 138), (173, 157, 147, 167), (171, 153, 151, 168), (172, 159, 149, 169), (170, 155, 145, 166), (148, 154, 180, 181), (160, 163, 162), (159, 165, 149), (152, 150, 179, 176), (169, 149, 155, 170), (167, 147, 153, 171), (154, 144, 175, 180), (151, 165, 159), (153, 147, 164), (150, 158, 178, 179), (168, 151, 159, 172), (166, 145, 157, 173), (165, 164, 160), (162, 163, 145), (164, 163, 160), (162, 165, 160), (144, 166, 173, 156), (165, 151, 164), (164, 151, 153), (164, 147, 163), (163, 147, 157), (149, 165, 162), (162, 155, 149), (145, 163, 157), (145, 155, 162), (150, 168, 172, 158), (146, 167, 171, 152), (148, 169, 170, 154), (154, 170, 166, 144), (158, 172, 169, 148), (152, 171, 168, 150), (156, 173, 167, 146), (177, 176, 184, 185), (181, 180, 188, 189), (180, 175, 183, 188), (174, 177, 185, 161), (146, 152, 176, 177), (158, 148, 181, 178), (144, 156, 174, 175), (156, 146, 177, 174), (161, 185, 193, 182), (183, 161, 182, 191), (187, 186, 194, 195), (184, 187, 195, 192), (178, 181, 189, 186), (176, 179, 187, 184), (179, 178, 186, 187), (175, 174, 161, 183), (191, 182, 190, 199), (195, 194, 202, 203), (192, 195, 203, 200), (194, 197, 205, 202), (188, 183, 191, 196), (189, 188, 196, 197), (185, 184, 192, 193), (186, 189, 197, 194), (202, 205, 213, 210), (201, 200, 208, 209), (205, 204, 212, 213), (204, 199, 207, 212), (182, 193, 201, 190), (196, 191, 199, 204), (197, 196, 204, 205), (193, 192, 200, 201), (213, 212, 220, 221), (212, 207, 215, 220), (198, 209, 217, 206), (207, 198, 206, 215), (200, 203, 211, 208), (203, 202, 210, 211), (199, 190, 198, 207), (190, 201, 209, 198), (206, 217, 225, 214), (215, 206, 214, 223), (219, 218, 226, 227), (216, 219, 227, 224), (209, 208, 216, 217), (210, 213, 221, 218), (208, 211, 219, 216), (211, 210, 218, 219), (227, 226, 234, 235), (224, 227, 235, 232), (226, 229, 237, 234), (225, 224, 232, 233), (220, 215, 223, 228), (221, 220, 228, 229), (217, 216, 224, 225), (218, 221, 229, 226), (233, 232, 239, 240), (237, 236, 243, 244), (236, 231, 238, 243), (222, 233, 240, 230), (223, 214, 222, 231), (214, 225, 233, 222), (228, 223, 231, 236), (229, 228, 236, 237), (243, 238, 247, 252), (230, 240, 249, 246), (238, 230, 246, 247), (242, 241, 250, 251), (234, 237, 244, 241), (232, 235, 242, 239), (235, 234, 241, 242), (231, 222, 230, 238), (247, 246, 245, 255), (251, 250, 258, 259), (248, 251, 259, 256), (250, 253, 261, 258), (244, 243, 252, 253), (240, 239, 248, 249), (241, 244, 253, 250), (239, 242, 251, 248), (256, 259, 267, 264), (258, 261, 269, 266), (257, 256, 264, 265), (261, 260, 268, 269), (246, 249, 257, 245), (252, 247, 255, 260), (253, 252, 260, 261), (249, 248, 256, 257), (265, 264, 271, 272), (269, 268, 275, 276), (268, 263, 270, 275), (254, 265, 272, 262), (259, 258, 266, 267), (255, 245, 254, 263), (245, 257, 265, 254), (260, 255, 263, 268), (262, 272, 281, 278), (270, 262, 278, 279), (274, 273, 282, 283), (271, 274, 283, 280), (266, 269, 276, 273), (264, 267, 274, 271), (267, 266, 273, 274), (263, 254, 262, 270), (285, 282, 293, 292), (284, 276, 286, 291), (281, 280, 285, 278), (280, 283, 282, 285), (282, 284, 293), (278, 285, 292, 288), (272, 271, 280, 281), (273, 276, 284, 282), (292, 293, 291, 290), (288, 292, 290, 289), (277, 287, 289, 290), (286, 277, 290, 291), (275, 270, 287, 277), (279, 288, 289), (276, 275, 277, 286), (270, 279, 289, 287), (293, 284, 291), (288, 279, 278), (323, 317, 297, 307), (321, 318, 301, 303), (322, 319, 299, 309), (320, 316, 295, 305), (298, 331, 330, 304), (310, 312, 313), (309, 299, 315), (302, 326, 329, 300), (319, 320, 305, 299), (317, 321, 303, 297), (304, 330, 325, 294), (301, 309, 315), (303, 314, 297), (300, 329, 328, 308), (318, 322, 309, 301), (316, 323, 307, 295), (315, 310, 314), (312, 295, 313), (314, 310, 313), (312, 310, 315), (294, 306, 323, 316), (315, 314, 301), (314, 303, 301), (314, 313, 297), (313, 307, 297), (299, 312, 315), (312, 299, 305), (295, 307, 313), (295, 312, 305), (300, 308, 322, 318), (296, 302, 321, 317), (298, 304, 320, 319), (304, 294, 316, 320), (308, 298, 319, 322), (302, 300, 318, 321), (306, 296, 317, 323), (327, 335, 334, 326), (331, 339, 338, 330), (330, 338, 333, 325), (324, 311, 335, 327), (296, 327, 326, 302), (308, 328, 331, 298), (294, 325, 324, 306), (306, 324, 327, 296), (311, 332, 343, 335), (333, 341, 332, 311), (337, 345, 344, 336), (334, 342, 345, 337), (328, 336, 339, 331), (326, 334, 337, 329), (329, 337, 336, 328), (325, 333, 311, 324), (341, 349, 340, 332), (345, 353, 352, 344), (342, 350, 353, 345), (344, 352, 355, 347), (338, 346, 341, 333), (339, 347, 346, 338), (335, 343, 342, 334), (336, 344, 347, 339), (352, 360, 363, 355), (351, 359, 358, 350), (355, 363, 362, 354), (354, 362, 357, 349), (332, 340, 351, 343), (346, 354, 349, 341), (347, 355, 354, 346), (343, 351, 350, 342), (363, 371, 370, 362), (362, 370, 365, 357), (348, 356, 367, 359), (357, 365, 356, 348), (350, 358, 361, 353), (353, 361, 360, 352), (349, 357, 348, 340), (340, 348, 359, 351), (356, 364, 375, 367), (365, 373, 364, 356), (369, 377, 376, 368), (366, 374, 377, 369), (359, 367, 366, 358), (360, 368, 371, 363), (358, 366, 369, 361), (361, 369, 368, 360), (377, 385, 384, 376), (374, 382, 385, 377), (376, 384, 387, 379), (375, 383, 382, 374), (370, 378, 373, 365), (371, 379, 378, 370), (367, 375, 374, 366), (368, 376, 379, 371), (383, 390, 389, 382), (387, 394, 393, 386), (386, 393, 388, 381), (372, 380, 390, 383), (373, 381, 372, 364), (364, 372, 383, 375), (378, 386, 381, 373), (379, 387, 386, 378), (393, 402, 397, 388), (380, 396, 399, 390), (388, 397, 396, 380), (392, 401, 400, 391), (384, 391, 394, 387), (382, 389, 392, 385), (385, 392, 391, 384), (381, 388, 380, 372), (397, 405, 395, 396), (401, 409, 408, 400), (398, 406, 409, 401), (400, 408, 411, 403), (394, 403, 402, 393), (390, 399, 398, 389), (391, 400, 403, 394), (389, 398, 401, 392), (406, 414, 417, 409), (408, 416, 419, 411), (407, 415, 414, 406), (411, 419, 418, 410), (396, 395, 407, 399), (402, 410, 405, 397), (403, 411, 410, 402), (399, 407, 406, 398), (415, 422, 421, 414), (419, 426, 425, 418), (418, 425, 420, 413), (404, 412, 422, 415), (409, 417, 416, 408), (405, 413, 404, 395), (395, 404, 415, 407), (410, 418, 413, 405), (412, 428, 431, 422), (420, 429, 428, 412), (424, 433, 432, 423), (421, 430, 433, 424), (416, 423, 426, 419), (414, 421, 424, 417), (417, 424, 423, 416), (413, 420, 412, 404), (435, 442, 443, 432), (434, 441, 436, 426), (431, 428, 435, 430), (430, 435, 432, 433), (432, 443, 434), (428, 438, 442, 435), (422, 431, 430, 421), (423, 432, 434, 426), (442, 440, 441, 443), (438, 439, 440, 442), (427, 440, 439, 437), (436, 441, 440, 427), (425, 427, 437, 420), (429, 439, 438), (426, 436, 427, 425), (420, 437, 439, 429), (443, 441, 434), (438, 428, 429), (473, 457, 447, 467), (471, 453, 451, 468), (472, 459, 449, 469), (470, 455, 445, 466), (448, 454, 480, 481), (460, 463, 462), (459, 465, 449), (452, 450, 479, 476), (469, 449, 455, 470), (467, 447, 453, 471), (454, 444, 475, 480), (451, 465, 459), (453, 447, 464), (450, 458, 478, 479), (468, 451, 459, 472), (466, 445, 457, 473), (465, 464, 460), (462, 463, 445), (464, 463, 460), (462, 465, 460), (444, 466, 473, 456), (465, 451, 464), (464, 451, 453), (464, 447, 463), (463, 447, 457), (449, 465, 462), (462, 455, 449), (445, 463, 457), (445, 455, 462), (450, 468, 472, 458), (446, 467, 471, 452), (448, 469, 470, 454), (454, 470, 466, 444), (458, 472, 469, 448), (452, 471, 468, 450), (456, 473, 467, 446), (477, 476, 484, 485), (481, 480, 488, 489), (480, 475, 483, 488), (474, 477, 485, 461), (446, 452, 476, 477), (458, 448, 481, 478), (444, 456, 474, 475), (456, 446, 477, 474), (461, 485, 493, 482), (483, 461, 482, 491), (487, 486, 494, 495), (484, 487, 495, 492), (478, 481, 489, 486), (476, 479, 487, 484), (479, 478, 486, 487), (475, 474, 461, 483), (491, 482, 490, 499), (495, 494, 502, 503), (492, 495, 503, 500), (494, 497, 505, 502), (488, 483, 491, 496), (489, 488, 496, 497), (485, 484, 492, 493), (486, 489, 497, 494), (502, 505, 513, 510), (501, 500, 508, 509), (505, 504, 512, 513), (504, 499, 507, 512), (482, 493, 501, 490), (496, 491, 499, 504), (497, 496, 504, 505), (493, 492, 500, 501), (513, 512, 520, 521), (512, 507, 515, 520), (498, 509, 517, 506), (507, 498, 506, 515), (500, 503, 511, 508), (503, 502, 510, 511), (499, 490, 498, 507), (490, 501, 509, 498), (506, 517, 525, 514), (515, 506, 514, 523), (519, 518, 526, 527), (516, 519, 527, 524), (509, 508, 516, 517), (510, 513, 521, 518), (508, 511, 519, 516), (511, 510, 518, 519), (527, 526, 534, 535), (524, 527, 535, 532), (526, 529, 537, 534), (525, 524, 532, 533), (520, 515, 523, 528), (521, 520, 528, 529), (517, 516, 524, 525), (518, 521, 529, 526), (533, 532, 539, 540), (537, 536, 543, 544), (536, 531, 538, 543), (522, 533, 540, 530), (523, 514, 522, 531), (514, 525, 533, 522), (528, 523, 531, 536), (529, 528, 536, 537), (543, 538, 547, 552), (530, 540, 549, 546), (538, 530, 546, 547), (542, 541, 550, 551), (534, 537, 544, 541), (532, 535, 542, 539), (535, 534, 541, 542), (531, 522, 530, 538), (547, 546, 545, 555), (551, 550, 558, 559), (548, 551, 559, 556), (550, 553, 561, 558), (544, 543, 552, 553), (540, 539, 548, 549), (541, 544, 553, 550), (539, 542, 551, 548), (556, 559, 567, 564), (558, 561, 569, 566), (557, 556, 564, 565), (561, 560, 568, 569), (546, 549, 557, 545), (552, 547, 555, 560), (553, 552, 560, 561), (549, 548, 556, 557), (565, 564, 571, 572), (569, 568, 575, 576), (568, 563, 570, 575), (554, 565, 572, 562), (559, 558, 566, 567), (555, 545, 554, 563), (545, 557, 565, 554), (560, 555, 563, 568), (566, 569, 576, 573), (564, 567, 574, 571), (567, 566, 573, 574), (563, 554, 562, 570), (570, 562, 577, 578), (573, 576, 581, 579), (575, 570, 578, 580), (576, 575, 580, 581), (577, 579, 581, 578), (573, 562, 572, 574), (571, 574, 572), (562, 573, 579, 577), (578, 581, 580), (611, 605, 585, 595), (609, 606, 589, 591), (610, 607, 587, 597), (608, 604, 583, 593), (586, 619, 618, 592), (598, 600, 601), (597, 587, 603), (590, 614, 617, 588), (607, 608, 593, 587), (605, 609, 591, 585), (592, 618, 613, 582), (589, 597, 603), (591, 602, 585), (588, 617, 616, 596), (606, 610, 597, 589), (604, 611, 595, 583), (603, 598, 602), (600, 583, 601), (602, 598, 601), (600, 598, 603), (582, 594, 611, 604), (603, 602, 589), (602, 591, 589), (602, 601, 585), (601, 595, 585), (587, 600, 603), (600, 587, 593), (583, 595, 601), (583, 600, 593), (588, 596, 610, 606), (584, 590, 609, 605), (586, 592, 608, 607), (592, 582, 604, 608), (596, 586, 607, 610), (590, 588, 606, 609), (594, 584, 605, 611), (615, 623, 622, 614), (619, 627, 626, 618), (618, 626, 621, 613), (612, 599, 623, 615), (584, 615, 614, 590), (596, 616, 619, 586), (582, 613, 612, 594), (594, 612, 615, 584), (599, 620, 631, 623), (621, 629, 620, 599), (625, 633, 632, 624), (622, 630, 633, 625), (616, 624, 627, 619), (614, 622, 625, 617), (617, 625, 624, 616), (613, 621, 599, 612), (629, 637, 628, 620), (633, 641, 640, 632), (630, 638, 641, 633), (632, 640, 643, 635), (626, 634, 629, 621), (627, 635, 634, 626), (623, 631, 630, 622), (624, 632, 635, 627), (640, 648, 651, 643), (639, 647, 646, 638), (643, 651, 650, 642), (642, 650, 645, 637), (620, 628, 639, 631), (634, 642, 637, 629), (635, 643, 642, 634), (631, 639, 638, 630), (651, 659, 658, 650), (650, 658, 653, 645), (636, 644, 655, 647), (645, 653, 644, 636), (638, 646, 649, 641), (641, 649, 648, 640), (637, 645, 636, 628), (628, 636, 647, 639), (644, 652, 663, 655), (653, 661, 652, 644), (657, 665, 664, 656), (654, 662, 665, 657), (647, 655, 654, 646), (648, 656, 659, 651), (646, 654, 657, 649), (649, 657, 656, 648), (665, 673, 672, 664), (662, 670, 673, 665), (664, 672, 675, 667), (663, 671, 670, 662), (658, 666, 661, 653), (659, 667, 666, 658), (655, 663, 662, 654), (656, 664, 667, 659), (671, 678, 677, 670), (675, 682, 681, 674), (674, 681, 676, 669), (660, 668, 678, 671), (661, 669, 660, 652), (652, 660, 671, 663), (666, 674, 669, 661), (667, 675, 674, 666), (681, 690, 685, 676), (668, 684, 687, 678), (676, 685, 684, 668), (680, 689, 688, 679), (672, 679, 682, 675), (670, 677, 680, 673), (673, 680, 679, 672), (669, 676, 668, 660), (685, 693, 683, 684), (689, 697, 696, 688), (686, 694, 697, 689), (688, 696, 699, 691), (682, 691, 690, 681), (678, 687, 686, 677), (679, 688, 691, 682), (677, 686, 689, 680), (694, 702, 705, 697), (696, 704, 707, 699), (695, 703, 702, 694), (699, 707, 706, 698), (684, 683, 695, 687), (690, 698, 693, 685), (691, 699, 698, 690), (687, 695, 694, 686), (703, 710, 709, 702), (707, 714, 713, 706), (706, 713, 708, 701), (692, 700, 710, 703), (697, 705, 704, 696), (693, 701, 692, 683), (683, 692, 703, 695), (698, 706, 701, 693), (704, 711, 714, 707), (702, 709, 712, 705), (705, 712, 711, 704), (701, 708, 700, 692), (708, 716, 715, 700), (711, 717, 719, 714), (713, 718, 716, 708), (714, 719, 718, 713), (715, 716, 719, 717), (711, 712, 710, 700), (709, 710, 712), (700, 715, 717, 711), (716, 718, 719), (113, 121, 720, 721), (126, 118, 722, 723), (120, 112, 725, 724), (112, 119, 726, 725), (118, 113, 721, 722), (127, 120, 724, 727), (121, 126, 723, 720), (119, 127, 727, 726), (729, 730, 731, 728), (734, 733, 732, 735), (112, 120, 732, 733), (121, 113, 729, 728), (127, 119, 734, 735), (120, 127, 735, 732), (119, 112, 733, 734), (118, 126, 731, 730), (755, 756, 778), (763, 737, 780), (773, 748, 740, 760), (767, 746, 737, 763), (755, 739, 747, 764), (752, 742, 749, 770), (749, 742, 884, 890), (743, 750, 893, 885), (738, 754, 772, 744), (754, 753, 771, 772), (753, 752, 770, 771), (743, 757, 766, 750), (757, 756, 765, 766), (756, 755, 764, 765), (751, 769, 761, 741), (769, 768, 762, 761), (768, 767, 763, 762), (745, 775, 758, 736), (775, 774, 759, 758), (774, 773, 760, 759), (762, 763, 779), (758, 763, 780), (760, 740, 776), (738, 739, 781), (759, 762, 779), (762, 759, 783), (763, 758, 779), (754, 755, 778), (757, 743, 777), (756, 753, 778), (743, 742, 777), (758, 759, 779), (752, 757, 777), (742, 752, 777), (741, 761, 776), (753, 754, 778), (761, 760, 776), (740, 741, 776), (754, 738, 781), (756, 757, 782), (755, 754, 781), (736, 758, 780), (753, 756, 782), (757, 752, 782), (759, 760, 783), (752, 753, 782), (737, 736, 780), (760, 761, 783), (761, 762, 783), (739, 755, 781), (803, 804, 825), (811, 785, 829), (821, 796, 788, 808), (815, 794, 785, 811), (803, 787, 795, 812), (800, 790, 797, 818), (786, 802, 820, 792), (802, 801, 819, 820), (801, 800, 818, 819), (791, 805, 814, 798), (805, 804, 813, 814), (804, 803, 812, 813), (799, 817, 809, 789), (817, 816, 810, 809), (816, 815, 811, 810), (793, 823, 806, 784), (823, 822, 807, 806), (822, 821, 808, 807), (810, 811, 827), (806, 811, 829), (808, 788, 826), (786, 787, 828), (807, 810, 827), (810, 807, 831), (811, 806, 827), (802, 803, 825), (805, 791, 824), (804, 801, 825), (791, 790, 824), (806, 807, 827), (800, 805, 824), (790, 800, 824), (789, 809, 826), (801, 802, 825), (809, 808, 826), (788, 789, 826), (802, 786, 828), (804, 805, 830), (803, 802, 828), (784, 806, 829), (801, 804, 830), (805, 800, 830), (807, 808, 831), (800, 801, 830), (785, 784, 829), (808, 809, 831), (809, 810, 831), (787, 803, 828), (840, 843, 835, 834), (853, 854, 876), (861, 833, 878), (871, 844, 836, 858), (865, 842, 833, 861), (853, 835, 843, 862), (850, 838, 845, 868), (832, 833, 842, 841), (848, 849, 843, 840), (841, 842, 849, 848), (834, 852, 870, 840), (852, 851, 869, 870), (851, 850, 868, 869), (839, 855, 864, 846), (855, 854, 863, 864), (854, 853, 862, 863), (847, 867, 859, 837), (867, 866, 860, 859), (866, 865, 861, 860), (841, 873, 856, 832), (873, 872, 857, 856), (872, 871, 858, 857), (860, 861, 877), (856, 861, 878), (858, 836, 874), (834, 835, 879), (857, 860, 877), (860, 857, 881), (861, 856, 877), (852, 853, 876), (855, 839, 875), (854, 851, 876), (839, 838, 875), (856, 857, 877), (850, 855, 875), (838, 850, 875), (837, 859, 874), (851, 852, 876), (859, 858, 874), (836, 837, 874), (852, 834, 879), (854, 855, 880), (853, 852, 879), (832, 856, 878), (851, 854, 880), (855, 850, 880), (857, 858, 881), (850, 851, 880), (833, 832, 878), (858, 859, 881), (859, 860, 881), (835, 853, 879), (919, 894, 886, 906), (913, 892, 883, 909), (901, 885, 893, 910), (898, 888, 895, 916), (751, 741, 883, 892), (741, 740, 882, 883), (742, 743, 885, 884), (884, 900, 918, 890), (900, 899, 917, 918), (899, 898, 916, 917), (889, 903, 912, 896), (903, 902, 911, 912), (902, 901, 910, 911), (897, 915, 907, 887), (915, 914, 908, 907), (914, 913, 909, 908), (891, 921, 904, 882), (921, 920, 905, 904), (920, 919, 906, 905), (906, 886, 922), (908, 905, 925), (903, 889, 923), (889, 888, 923), (898, 903, 923), (888, 898, 923), (887, 907, 922), (907, 906, 922), (886, 887, 922), (902, 903, 924), (883, 882, 904, 909), (904, 905, 908, 909), (899, 902, 924), (903, 898, 924), (905, 906, 925), (898, 899, 924), (885, 901, 900, 884), (906, 907, 925), (907, 908, 925), (899, 900, 901, 902), (943, 944, 962), (936, 939, 931, 930), (951, 927, 966), (959, 936, 930, 948), (955, 934, 927, 951), (943, 929, 935, 952), (940, 932, 937, 958), (998, 937, 999), (932, 933, 938, 937), (928, 942, 958), (942, 941, 958), (941, 940, 958), (933, 945, 954, 938), (945, 944, 953, 954), (944, 943, 952, 953), (939, 957, 949, 931), (957, 956, 950, 949), (956, 955, 951, 950), (959, 946, 926), (959, 947, 946), (959, 948, 947), (950, 951, 963), (946, 951, 966), (948, 930, 961), (928, 929, 964), (947, 950, 963), (950, 947, 967), (951, 946, 963), (942, 943, 962), (945, 933, 960), (944, 941, 962), (933, 932, 960), (946, 947, 963), (940, 945, 960), (932, 940, 960), (931, 949, 961), (941, 942, 962), (949, 948, 961), (930, 931, 961), (942, 928, 964), (944, 945, 965), (943, 942, 964), (926, 946, 966), (941, 944, 965), (945, 940, 965), (947, 948, 967), (940, 941, 965), (927, 926, 966), (948, 949, 967), (949, 950, 967), (929, 943, 964), (976, 979, 971, 970), (989, 990, 1009), (980, 983, 973, 972), (997, 969, 1014), (1005, 980, 972, 994), (1000, 978, 969, 997), (989, 971, 979, 998), (937, 998, 979, 958), (986, 974, 981, 1002), (974, 975, 982, 981), (984, 985, 983, 980), (968, 969, 978, 977), (981, 982, 985, 984), (936, 959, 978, 1000), (970, 988, 1004, 976), (988, 987, 1003, 1004), (987, 986, 1002, 1003), (975, 991, 999, 982), (991, 990, 999), (990, 989, 998, 999), (983, 1001, 995, 973), (1001, 996, 995), (1001, 1000, 997, 996), (977, 1007, 992, 968), (1007, 1006, 993, 992), (1006, 1005, 994, 993), (996, 997, 1011), (992, 997, 1014), (994, 972, 1010), (970, 971, 1013), (993, 996, 1011), (996, 993, 1015), (997, 992, 1011), (988, 989, 1009), (991, 975, 1008), (990, 987, 1009), (975, 974, 1008), (992, 993, 1011), (986, 991, 1008), (974, 986, 1008), (973, 995, 1010), (987, 988, 1009), (995, 994, 1010), (972, 973, 1010), (988, 970, 1013), (990, 991, 1012), (989, 988, 1013), (968, 992, 1014), (987, 990, 1012), (991, 986, 1012), (993, 994, 1015), (986, 987, 1012), (969, 968, 1014), (994, 995, 1015), (995, 996, 1015), (971, 989, 1013), (1000, 1001, 936), (887, 886, 926, 927), (888, 889, 929, 928), (895, 888, 928, 958), (886, 894, 959, 926), (897, 887, 927, 934), (889, 896, 935, 929), (740, 748, 891, 882), (736, 737, 789, 788), (738, 790, 791, 739), (738, 744, 797, 790), (745, 736, 788, 796), (747, 739, 791, 798), (737, 746, 799, 789), (786, 838, 839, 787), (784, 785, 837, 836), (793, 784, 836, 844), (786, 792, 845, 838), (785, 794, 847, 837), (795, 787, 839, 846), (28, 848, 840, 25), (841, 27, 873), (840, 870, 25), (25, 870, 869, 868, 845, 18), (27, 20, 844, 871, 872, 873), (820, 819, 818, 797, 18, 845, 792), (823, 793, 844, 20, 796, 821, 822), (18, 797, 744, 772, 771, 4), (20, 7, 774, 775, 745, 796), (5, 4, 771, 770, 749, 890, 918, 917), (6, 920, 921, 891, 748, 773, 774, 7), (5, 917, 916, 895, 958, 41), (6, 39, 959, 894, 919, 920), (39, 52, 59, 66, 978, 959), (41, 958, 979, 65, 58, 51), (979, 976, 65), (978, 66, 977), (66, 73, 1007, 977), (65, 976, 1004, 72), (72, 1004, 1003, 79), (73, 80, 1006, 1007), (80, 87, 1005, 1006), (79, 1003, 1002, 86), (86, 1002, 981, 94), (87, 95, 980, 1005), (90, 984, 980, 95), (94, 981, 984, 90), (982, 999, 985), (983, 985, 1001), (999, 1039, 985), (999, 937, 1036, 1039), (937, 938, 1042, 1036), (938, 954, 1040, 1042), (954, 953, 1037, 1040), (953, 952, 1035, 1037), (952, 935, 1041, 1035), (934, 1041, 1038, 897), (896, 912, 1025, 1038), (912, 911, 1028, 1025), (911, 910, 1031, 1028), (910, 893, 1034, 1031), (892, 1034, 1020, 751), (750, 766, 1022, 1020), (766, 765, 1024, 1022), (765, 764, 1027, 1024), (764, 747, 1030, 1027), (798, 1033, 1030, 747), (798, 814, 1019, 1033), (814, 813, 1021, 1019), (813, 812, 1023, 1021), (812, 795, 1026, 1023), (847, 794, 1026, 1029), (846, 864, 1032, 1029), (864, 863, 1018, 1032), (863, 862, 1016, 1018), (849, 842, 865, 1017), (1016, 862, 1017), (1017, 862, 843, 849), (1017, 865, 1016), (1020, 1034, 893, 750), (1022, 1024, 768, 769), (1027, 1030, 746, 767), (1033, 1019, 817, 799), (1021, 1023, 815, 816), (1029, 1026, 795, 846), (1032, 1018, 866, 867), (1025, 1028, 914, 915), (1031, 1034, 892, 913), (1020, 1022, 769, 751), (1024, 1027, 767, 768), (1030, 1033, 799, 746), (1019, 1021, 816, 817), (1023, 1026, 794, 815), (1029, 1032, 867, 847), (1018, 1016, 865, 866), (1028, 1031, 913, 914), (1042, 1040, 957, 939), (985, 1039, 1001), (1038, 1041, 935, 896), (1040, 1037, 956, 957), (1039, 1036, 936, 1001), (1038, 1025, 915, 897), (1037, 1035, 955, 956), (1036, 1042, 939, 936), (1035, 1041, 934, 955)])
me_cube.polygons.foreach_set('material_index', [2, 0, 0, 0, 2, 0, 2, 0, 0, 0, 2, 0, 2, 0, 2, 0, 2, 0, 0, 2, 0, 0, 1, 0, 0, 0, 1, 1, 0, 0, 2, 0, 1, 0, 2, 0, 0, 2, 0, 2, 0, 0, 2, 0, 0, 2, 0, 0, 2, 0, 0, 2, 0, 0, 0, 0, 2, 2, 0, 2, 0, 0, 2, 0, 2, 0, 2, 0, 2, 0, 0, 0, 1, 0, 0, 0, 2, 0, 0, 0, 0, 2, 0, 0, 2, 0, 2, 2, 0, 2, 0, 1, 1, 0, 2, 0, 1, 1, 0, 0, 0, 1, 1, 1, 1, 0, 0, 2, 0, 2, 0, 0, 2, 0, 2, 0, 2, 0, 2, 0, 2, 0, 0, 0, 1, 1, 0, 0, 0, 0, 0, 2, 0, 0, 0, 0, 0, 0, 0, 0, 0, 1, 0, 0, 0, 0, 1, 1, 0, 0, 0, 1, 0, 1, 1, 0, 1, 1, 1, 0, 1, 1, 0, 0, 0, 0, 0, 0, 0, 0, 0, 0, 0, 0, 0, 0, 0, 0, 0, 0, 0, 0, 0, 0, 0, 0, 0, 4, 4, 4, 4, 0, 0, 0, 0, 4, 4, 4, 4, 4, 4, 4, 4, 4, 4, 4, 4, 4, 4, 4, 4, 4, 4, 4, 4, 4, 4, 4, 4, 4, 4, 4, 4, 4, 4, 4, 4, 4, 4, 4, 4, 4, 4, 4, 4, 4, 4, 4, 4, 4, 4, 4, 4, 4, 4, 4, 4, 4, 4, 4, 4, 4, 4, 4, 4, 4, 4, 4, 4, 4, 4, 4, 4, 4, 4, 4, 4, 4, 4, 4, 4, 4, 4, 4, 4, 4, 4, 4, 4, 4, 4, 4, 4, 4, 4, 4, 4, 4, 4, 4, 4, 4, 4, 0, 0, 0, 0, 0, 0, 1, 0, 0, 0, 0, 1, 1, 0, 0, 0, 1, 0, 1, 1, 0, 1, 1, 1, 0, 1, 1, 0, 0, 0, 0, 0, 0, 0, 0, 0, 0, 0, 0, 0, 0, 0, 0, 0, 0, 0, 0, 0, 0, 0, 0, 0, 4, 4, 4, 4, 0, 0, 0, 0, 4, 4, 4, 4, 4, 4, 4, 4, 4, 4, 4, 4, 4, 4, 4, 4, 4, 4, 4, 4, 4, 4, 4, 4, 4, 4, 4, 4, 4, 4, 4, 4, 4, 4, 4, 4, 4, 4, 4, 4, 4, 4, 4, 4, 4, 4, 4, 4, 4, 4, 4, 4, 4, 4, 4, 4, 4, 4, 4, 4, 4, 4, 4, 4, 4, 4, 4, 4, 4, 4, 4, 4, 4, 4, 4, 4, 4, 4, 4, 4, 4, 4, 4, 4, 4, 4, 4, 4, 4, 4, 4, 4, 4, 4, 4, 4, 4, 4, 0, 0, 0, 0, 0, 0, 0, 0, 0, 0, 0, 0, 0, 0, 0, 0, 0, 0, 0, 0, 0, 0, 0, 0, 0, 0, 0, 0, 0, 0, 0, 0, 0, 0, 0, 0, 0, 0, 0, 0, 0, 0, 0, 0, 0, 0, 0, 0, 0, 0, 0, 0, 0, 0, 0, 0, 0, 0, 0, 0, 0, 0, 0, 0, 0, 0, 0, 0, 0, 0, 0, 0, 0, 0, 0, 0, 0, 0, 0, 0, 0, 0, 0, 0, 0, 0, 0, 0, 0, 0, 0, 0, 0, 0, 0, 0, 0, 0, 0, 0, 0, 0, 0, 0, 0, 0, 0, 0, 0, 0, 0, 0, 0, 0, 0, 0, 0, 0, 0, 0, 0, 0, 0, 0, 0, 0, 0, 0, 0, 0, 0, 0, 0, 0, 0, 0, 0, 0, 0, 0, 0, 0, 0, 0, 0, 0, 0, 0, 0, 0, 0, 0, 0, 0, 0, 0, 0, 0, 0, 0, 0, 0, 0, 0, 0, 0, 0, 0, 0, 0, 0, 0, 0, 0, 0, 0, 0, 0, 0, 0, 0, 0, 0, 0, 0, 0, 0, 0, 0, 0, 0, 0, 0, 0, 0, 0, 0, 0, 0, 0, 0, 0, 0, 0, 0, 0, 0, 0, 0, 0, 0, 0, 0, 0, 0, 0, 0, 0, 0, 0, 0, 0, 0, 0, 0, 0, 0, 0, 0, 0, 0, 0, 0, 0, 0, 0, 0, 0, 0, 0, 0, 0, 0, 0, 0, 0, 0, 0, 0, 0, 0, 0, 0, 0, 0, 0, 0, 0, 0, 0, 0, 0, 0, 0, 0, 0, 0, 0, 0, 0, 0, 0, 0, 0, 0, 0, 0, 0, 0, 0, 0, 0, 0, 0, 0, 0, 0, 0, 0, 0, 0, 0, 0, 0, 0, 0, 0, 0, 3, 3, 0, 0, 0, 0, 0, 0, 1, 1, 1, 1, 1, 1, 1, 1, 1, 1, 1, 1, 1, 1, 1, 1, 1, 1, 1, 1, 1, 1, 1, 1, 1, 1, 1, 1, 1, 1, 1, 1, 1, 1, 1, 1, 1, 1, 1, 1, 1, 1, 1, 1, 1, 1, 1, 1, 1, 1, 1, 1, 1, 1, 1, 1, 1, 1, 1, 1, 1, 1, 1, 1, 1, 1, 1, 1, 1, 1, 1, 1, 1, 1, 1, 1, 1, 1, 1, 1, 1, 1, 1, 1, 1, 1, 1, 1, 1, 1, 1, 1, 1, 1, 1, 1, 1, 1, 1, 1, 1, 1, 1, 1, 1, 1, 1, 1, 1, 1, 1, 1, 1, 1, 1, 1, 1, 1, 1, 1, 1, 1, 1, 1, 1, 1, 1, 1, 1, 1, 1, 1, 1, 1, 1, 1, 1, 1, 1, 1, 1, 1, 1, 1, 1, 1, 1, 1, 1, 1, 1, 1, 1, 1, 1, 1, 1, 1, 1, 1, 1, 1, 1, 1, 1, 1, 1, 1, 1, 1, 1, 1, 1, 1, 1, 1, 1, 1, 1, 1, 1, 1, 1, 1, 1, 1, 1, 1, 1, 1, 1, 1, 1, 1, 1, 1, 1, 1, 1, 1, 1, 1, 1, 1, 1, 1, 1, 1, 1, 1, 1, 1, 1, 1, 1, 1, 1, 1, 1, 1, 1, 1, 1, 1, 1, 1, 1, 1, 1, 1, 1, 1, 1, 1, 1, 1, 1, 1, 1, 1, 1, 1, 1, 1, 1, 1, 1, 1, 1, 1, 1, 1, 1, 1, 1, 1, 1, 1, 1, 1, 1, 1, 1, 1, 1, 1, 1, 1, 1, 1, 1, 1, 1, 1, 1, 1, 1, 1, 1, 1, 1, 1, 1, 1, 1, 1, 1, 1, 1, 1, 1, 1, 1, 1, 1, 1, 1, 1, 1, 1, 1, 1, 1, 1, 1, 1, 1, 1, 1, 1, 1, 1, 1, 1, 1, 1, 1, 1, 1, 0, 0, 1, 1, 0, 0, 0, 0, 0, 0, 0, 0, 1, 1, 0, 0, 0, 0, 0, 0, 0, 0, 1, 1, 1, 1, 1, 1, 1, 1, 1, 1, 1, 1, 1, 1, 1, 1, 1, 1, 1, 1, 1, 1, 1, 1, 1, 1, 1, 1, 1, 1, 1, 1, 1, 1, 1, 1, 1, 1, 1, 1, 1, 1, 1, 1, 1, 1, 1, 1, 1, 1, 1, 1, 1, 1, 1, 1, 1, 1, 1, 1])
me_cube.materials.append(mat_green_hide_small_herbivore_wood)
me_cube.materials.append(mat_light_green_hide_small_herbivore_wood)
me_cube.materials.append(mat_pale_hide_small_herbivore_wood)
me_cube.materials.append(mat_eyes_small_herbivore_wood)
me_cube.materials.append(mat_wood_small_herbivore_wood)
me_cube.use_remesh_preserve_volume = False
me_cube.use_remesh_preserve_attributes = False
me_cube.use_mirror_vertex_groups = False
me_cube.update()
arm_small_herbivore_wood_armeture = bpy.data.armatures.new('Small Herbivore Wood Armeture')  # bones are not reproduced

# ---- objects
ob_small_herbiovre_wood_armeture = bpy.data.objects.new('Small Herbiovre Wood Armeture', arm_small_herbivore_wood_armeture)
ob_small_herbivore_wood = bpy.data.objects.new('Small Herbivore Wood', me_cube)

# ---- transforms, parenting, visibility, modifiers, constraints
ob_small_herbiovre_wood_armeture.location = (-0.03178, 0.0, 0.004018)
ob_small_herbiovre_wood_armeture.rotation_euler = (-0.0, 1.571, 0.0)
ob_small_herbiovre_wood_armeture.lineart.crease_threshold = 0.0
ob_small_herbivore_wood.parent = ob_small_herbiovre_wood_armeture
ob_small_herbivore_wood.matrix_parent_inverse = Matrix(((7.55e-08, 0.0, -1.0, 0.004018), (0.0, 1.0, 0.0, 0.0), (1.0, 0.0, 7.55e-08, 0.03178), (0.0, 0.0, 0.0, 1.0)))
ob_small_herbivore_wood.location = (0.9111, 0.0, 0.5253)
ob_small_herbivore_wood.lock_rotations_4d = False
ob_small_herbivore_wood.empty_display_type = 'ARROWS'
ob_small_herbivore_wood.lineart.crease_threshold = 0.0
_vg = ob_small_herbivore_wood.vertex_groups.new(name='Main Bone')
_vg = ob_small_herbivore_wood.vertex_groups.new(name='Torso Core')
for _i, _w in zip([0, 1, 2, 3, 4, 5, 6, 7, 8, 9, 10, 11, 12, 13, 38, 39, 40, 41, 42, 43, 44, 46, 47, 48, 49, 50, 51, 52, 53, 54, 55, 56, 57, 58, 59, 444, 445, 446, 447, 448, 449, 450, 451, 452, 453, 455, 456, 457, 458, 459, 460, 462, 463, 464, 465, 466, 467, 468, 469, 470, 471, 472, 473, 583, 584, 585, 587, 589, 590, 591, 593, 594, 595, 597, 598, 600, 601, 602, 603, 604, 605, 606, 607, 608, 609, 610, 611, 736, 737, 738, 739, 740, 741, 742, 743, 744, 745, 746, 747, 748, 749, 750, 751, 752, 753, 754, 755, 756, 757, 758, 759, 760, 761, 762, 763, 764, 765, 766, 767, 768, 769, 770, 771, 772, 773, 774, 775, 776, 777, 778, 779, 780, 781, 782, 783, 788, 789, 790, 791, 796, 797, 798, 799, 800, 805, 808, 809, 818, 824, 826, 830, 882, 883, 884, 885, 886, 887, 888, 889, 890, 891, 892, 893, 894, 895, 896, 897, 898, 899, 900, 901, 902, 903, 904, 905, 906, 907, 908, 909, 910, 911, 912, 913, 914, 915, 916, 917, 918, 919, 920, 921, 922, 923, 924, 925, 926, 927, 928, 929, 930, 931, 932, 933, 934, 935, 936, 937, 938, 939, 940, 941, 942, 943, 944, 945, 946, 947, 948, 949, 950, 951, 952, 953, 954, 955, 956, 957, 958, 959, 960, 961, 962, 963, 964, 965, 966, 967, 998, 1000, 1020, 1022, 1024, 1025, 1027, 1028, 1030, 1031, 1033, 1034, 1035, 1036, 1037, 1038, 1040, 1041, 1042], [0.04266, 0.8148, 0.8162, 0.04935, 0.1308, 0.6562, 0.6601, 0.1271, 0.04428, 0.8592, 0.044, 0.6207, 0.6241, 0.04617, 0.2595, 0.1385, 0.03791, 0.1314, 0.0357, 0.2584, 0.4094, 0.05798, 0.06627, 0.1427, 0.1419, 0.1538, 0.0802, 0.08191, 0.002103, 0.005201, 0.0641, 0.06386, 0.07134, 0.04666, 0.04296, 0.06154, 0.3546, 0.05643, 0.1961, 0.01337, 0.09201, 0.02386, 0.1178, 0.04142, 0.162, 0.1778, 0.06845, 0.3232, 0.0257, 0.09983, 0.29, 0.211, 0.3575, 0.2566, 0.1628, 0.3208, 0.1513, 0.08689, 0.05905, 0.1292, 0.1177, 0.06905, 0.2316, 0.2022, 0.02036, 0.1306, 0.04914, 0.07408, 0.007475, 0.1075, 0.09284, 0.0241, 0.2127, 0.05682, 0.1502, 0.1175, 0.2439, 0.1736, 0.09103, 0.114, 0.09795, 0.05426, 0.01058, 0.05759, 0.07686, 0.02866, 0.1338, 0.08014, 0.0789, 0.08418, 0.0833, 0.4089, 0.4181, 0.4097, 0.419, 0.07218, 0.06733, 0.05077, 0.05129, 0.41, 0.4095, 0.5514, 0.5481, 0.333, 0.2064, 0.1371, 0.1384, 0.2095, 0.3423, 0.1328, 0.2026, 0.3354, 0.3452, 0.2053, 0.1339, 0.102, 0.2158, 0.5203, 0.1037, 0.2188, 0.5116, 0.2922, 0.1717, 0.1101, 0.2915, 0.1686, 0.1059, 0.3186, 0.3168, 0.1379, 0.1342, 0.09712, 0.1009, 0.2098, 0.2064, 0.0638, 0.06412, 0.06868, 0.06842, 0.06115, 0.06554, 0.03908, 0.03681, 0.03286, 0.03342, 0.02442, 0.02529, 0.01183, 0.0386, 0.02786, 0.002654, 0.4396, 0.4575, 0.4399, 0.4557, 0.4565, 0.4626, 0.4477, 0.4551, 0.4197, 0.419, 0.5741, 0.5726, 0.2691, 0.2686, 0.4631, 0.4662, 0.5129, 0.5976, 0.5264, 0.5471, 0.601, 0.5218, 0.5304, 0.5944, 0.5196, 0.5297, 0.5988, 0.5496, 0.636, 0.7415, 0.6845, 0.6385, 0.7379, 0.6781, 0.4477, 0.6571, 0.5094, 0.4536, 0.6627, 0.5118, 0.2602, 0.2562, 0.5752, 0.5711, 0.3542, 0.3995, 0.351, 0.4012, 0.1339, 0.1403, 0.14, 0.1441, 0.4352, 0.4194, 0.07703, 0.07765, 0.09656, 0.0977, 0.1611, 0.2112, 0.2729, 0.2757, 0.2123, 0.1621, 0.2765, 0.2143, 0.1637, 0.1641, 0.2152, 0.2794, 0.3115, 0.2066, 0.1368, 0.3144, 0.2096, 0.1383, 0.2153, 0.2225, 0.05672, 0.05677, 0.2627, 0.2667, 0.3397, 0.2033, 0.342, 0.2072, 0.01612, 0.01543, 0.7045, 0.6046, 0.2261, 0.774, 0.08918, 0.825, 0.02334, 0.788, 0.01464, 0.7407, 0.3063, 0.04189, 0.1638, 0.614, 0.09217, 0.5523, 0.0601]): _vg.add([_i], _w, 'REPLACE')
_vg = ob_small_herbivore_wood.vertex_groups.new(name='Torso Upper')
for _i, _w in zip([1, 2, 5, 6, 9, 11, 12, 38, 39, 40, 41, 42, 43, 44, 46, 47, 48, 49, 50, 51, 52, 53, 54, 55, 56, 57, 58, 59, 60, 61, 62, 63, 64, 65, 66, 67, 68, 69, 70, 71, 72, 73, 74, 75, 76, 77, 78, 79, 80, 81, 82, 83, 84, 86, 87, 88, 89, 90, 94, 95, 98, 102, 103, 444, 445, 446, 447, 449, 450, 451, 452, 453, 455, 456, 457, 458, 459, 460, 462, 463, 464, 465, 466, 467, 468, 471, 472, 473, 476, 477, 583, 584, 585, 589, 590, 591, 595, 598, 600, 601, 602, 603, 604, 605, 606, 609, 611, 748, 749, 882, 883, 884, 885, 886, 887, 888, 889, 890, 891, 892, 893, 894, 895, 896, 897, 898, 899, 900, 901, 902, 903, 904, 905, 906, 907, 908, 909, 910, 911, 912, 913, 914, 915, 916, 917, 918, 919, 920, 921, 922, 923, 924, 925, 926, 927, 928, 929, 930, 931, 932, 933, 934, 935, 936, 937, 938, 939, 940, 941, 942, 943, 944, 945, 946, 947, 948, 949, 950, 951, 952, 953, 954, 955, 956, 957, 958, 959, 960, 961, 962, 963, 964, 965, 966, 967, 968, 969, 970, 971, 972, 973, 974, 975, 976, 977, 978, 979, 980, 981, 982, 983, 984, 985, 986, 987, 988, 989, 990, 991, 992, 993, 994, 995, 996, 997, 998, 999, 1000, 1001, 1002, 1003, 1004, 1005, 1006, 1007, 1008, 1009, 1010, 1011, 1012, 1013, 1014, 1015, 1025, 1028, 1035, 1036, 1037, 1038, 1039, 1040, 1041, 1042], [0.01548, 0.01448, 0.04314, 0.04446, 0.02066, 0.02964, 0.02568, 0.3418, 0.1653, 0.06482, 0.1542, 0.06394, 0.3355, 0.4668, 0.5489, 0.5624, 0.6335, 0.6292, 0.7354, 0.6081, 0.6037, 0.829, 0.8351, 0.8167, 0.8203, 0.8446, 0.7408, 0.7286, 0.9231, 0.9319, 0.9154, 0.9174, 0.9187, 0.8681, 0.8291, 0.8529, 0.8612, 0.844, 0.8476, 0.847, 0.8024, 0.7892, 0.1826, 0.1681, 0.1198, 0.1143, 0.1037, 0.526, 0.5133, 0.07947, 0.06996, 0.01134, 0.00293, 0.3164, 0.3117, 0.02919, 0.02273, 0.2407, 0.2018, 0.2023, 0.007608, 0.002872, 0.004554, 0.003889, 0.05307, 0.3103, 0.2423, 0.0002937, 0.05287, 0.07127, 0.1224, 0.1252, 0.01835, 0.09649, 0.1078, 0.01111, 0.0312, 0.07058, 0.04306, 0.09299, 0.106, 0.05243, 0.04424, 0.282, 0.06693, 0.1318, 0.01827, 0.1137, 0.01941, 0.04956, 0.01417, 0.0418, 0.1677, 0.03117, 0.008662, 0.07647, 0.06797, 0.04062, 0.007928, 0.06121, 0.06826, 0.01376, 0.002139, 0.1799, 0.01991, 0.07409, 0.06439, 0.01618, 0.01453, 0.005718, 0.008227, 0.005929, 0.007732, 0.1614, 0.1688, 0.1568, 0.1638, 0.01746, 0.01876, 0.004021, 0.003591, 0.196, 0.1865, 0.2355, 0.2365, 0.1175, 0.08272, 0.03564, 0.03549, 0.08296, 0.1208, 0.03673, 0.08491, 0.1199, 0.1226, 0.08487, 0.03685, 0.02862, 0.0584, 0.1056, 0.02971, 0.0613, 0.1107, 0.1109, 0.06361, 0.04051, 0.1155, 0.06499, 0.04251, 0.05429, 0.05313, 0.08263, 0.08559, 0.2159, 0.2212, 0.2078, 0.2153, 0.5375, 0.5252, 0.5133, 0.513, 0.2702, 0.2709, 0.6282, 0.636, 0.6142, 0.608, 0.4727, 0.3903, 0.3115, 0.3166, 0.3954, 0.4839, 0.3174, 0.391, 0.4642, 0.4776, 0.3962, 0.3221, 0.3814, 0.4892, 0.5689, 0.3841, 0.4872, 0.5654, 0.2166, 0.238, 0.1678, 0.1634, 0.3065, 0.3121, 0.2283, 0.385, 0.2358, 0.3821, 0.6567, 0.6612, 0.6713, 0.6741, 0.2922, 0.2858, 0.2902, 0.2857, 0.7902, 0.7623, 0.7803, 0.7998, 0.2183, 0.218, 0.2304, 0.235, 0.2322, 0.2362, 0.3372, 0.4552, 0.579, 0.5728, 0.4464, 0.3323, 0.5692, 0.4493, 0.3378, 0.3331, 0.4407, 0.5636, 0.591, 0.3316, 0.5873, 0.346, 0.2693, 0.4345, 0.6455, 0.2673, 0.4258, 0.6356, 0.3742, 0.6619, 0.3773, 0.6489, 0.5257, 0.6986, 0.6798, 0.5163, 0.09482, 0.04198, 0.5083, 0.6498, 0.647, 0.2199, 0.2956, 0.7049, 0.2753, 0.6892]): _vg.add([_i], _w, 'REPLACE')
_vg = ob_small_herbivore_wood.vertex_groups.new(name='Neck')
for _i, _w in zip([51, 52, 58, 59, 60, 61, 62, 63, 64, 65, 66, 67, 68, 69, 70, 71, 72, 73, 74, 75, 76, 77, 78, 79, 80, 81, 82, 83, 84, 85, 86, 87, 88, 89, 90, 91, 92, 93, 94, 95, 96, 97, 98, 99, 100, 101, 102, 103, 104, 105, 106, 107, 108, 109, 110, 111, 112, 113, 114, 115, 116, 117, 118, 119, 120, 121, 123, 124, 125, 126, 127, 721, 722, 725, 726, 728, 729, 730, 731, 732, 733, 734, 735, 896, 897, 930, 931, 932, 933, 934, 935, 936, 937, 938, 939, 940, 941, 942, 943, 944, 945, 946, 947, 948, 949, 950, 951, 952, 953, 954, 955, 956, 957, 960, 961, 962, 963, 964, 965, 967, 968, 969, 970, 971, 972, 973, 974, 975, 976, 977, 978, 979, 980, 981, 982, 983, 984, 985, 986, 987, 988, 989, 990, 991, 992, 993, 994, 995, 996, 997, 998, 999, 1000, 1001, 1002, 1003, 1004, 1005, 1006, 1007, 1008, 1009, 1010, 1011, 1012, 1013, 1014, 1015, 1035, 1036, 1037, 1039, 1040, 1042], [0.01151, 0.03116, 0.0515, 0.06759, 0.02598, 0.01672, 0.0224, 0.02015, 0.02075, 0.07807, 0.09445, 0.1349, 0.1284, 0.1442, 0.1413, 0.1418, 0.164, 0.1706, 0.805, 0.8221, 0.8719, 0.8785, 0.8888, 0.4283, 0.4367, 0.8928, 0.9068, 0.9318, 0.9415, 0.9376, 0.6122, 0.6125, 0.8795, 0.8938, 0.5821, 0.8448, 0.8568, 0.8222, 0.6703, 0.665, 0.7521, 0.7701, 0.4851, 0.677, 0.6928, 0.6549, 0.5131, 0.509, 0.1873, 0.1946, 0.1061, 0.3126, 0.3218, 0.3575, 0.1178, 0.1215, 0.06505, 0.063, 0.05289, 0.11, 0.1092, 0.1237, 0.05274, 0.05439, 0.004138, 0.0007346, 0.01952, 0.01852, 0.02904, 0.003984, 0.005821, 0.07484, 0.05752, 0.07633, 0.05931, 0.001819, 0.06115, 0.05197, 0.004824, 0.005034, 0.06335, 0.05359, 0.006736, 0.003788, 0.002349, 0.1277, 0.1214, 0.1155, 0.1136, 0.01139, 0.01315, 0.1681, 0.1664, 0.149, 0.1503, 0.09989, 0.06774, 0.03659, 0.03899, 0.06851, 0.1021, 0.03512, 0.06661, 0.09743, 0.1006, 0.06742, 0.03749, 0.04405, 0.07404, 0.1133, 0.04352, 0.07408, 0.1144, 0.02177, 0.01977, 0.03669, 0.03505, 0.001219, 0.06882, 0.06643, 0.2427, 0.2383, 0.2365, 0.2344, 0.5794, 0.5844, 0.5846, 0.588, 0.1358, 0.1513, 0.1293, 0.1135, 0.6356, 0.6404, 0.633, 0.6249, 0.6248, 0.6286, 0.5504, 0.4362, 0.3159, 0.3219, 0.4455, 0.5552, 0.3173, 0.4353, 0.5433, 0.5477, 0.4445, 0.3226, 0.2946, 0.5869, 0.2939, 0.5618, 0.6202, 0.4718, 0.279, 0.6173, 0.4755, 0.284, 0.5215, 0.234, 0.5113, 0.2376, 0.367, 0.2121, 0.2231, 0.3696, 0.01935, 0.2325, 0.05669, 0.6306, 0.1007, 0.1695]): _vg.add([_i], _w, 'REPLACE')
_vg = ob_small_herbivore_wood.vertex_groups.new(name='Head')
for _i, _w in zip([45, 79, 80, 83, 84, 85, 86, 87, 88, 89, 90, 91, 92, 93, 94, 95, 96, 97, 98, 99, 100, 101, 102, 103, 104, 105, 106, 107, 108, 109, 110, 111, 112, 113, 114, 115, 116, 117, 118, 119, 120, 121, 122, 123, 124, 125, 126, 127, 128, 129, 130, 131, 132, 133, 134, 135, 136, 137, 138, 139, 140, 141, 142, 143, 720, 721, 722, 723, 724, 725, 726, 727, 728, 729, 730, 731, 732, 733, 734, 735, 972, 973, 974, 975, 980, 981, 982, 983, 984, 985, 986, 987, 988, 989, 990, 991, 992, 993, 994, 995, 996, 997, 999, 1001, 1002, 1003, 1004, 1005, 1006, 1007, 1008, 1010, 1012, 1015, 1039], [0.999, 0.00657, 0.01013, 0.02318, 0.01262, 0.03249, 0.05463, 0.05709, 0.07755, 0.06699, 0.1599, 0.1418, 0.1315, 0.1691, 0.109, 0.1124, 0.2333, 0.2178, 0.4839, 0.3156, 0.3008, 0.3397, 0.458, 0.4611, 0.8087, 0.802, 0.8879, 0.6839, 0.6751, 0.6394, 0.8764, 0.8725, 0.9334, 0.9358, 0.9444, 0.8887, 0.8897, 0.8752, 0.945, 0.9433, 0.9723, 0.9741, 0.9768, 0.9648, 0.9654, 0.9601, 0.972, 0.971, 0.9962, 0.9969, 0.9958, 0.9932, 0.994, 0.9925, 0.9961, 0.9956, 0.9988, 0.999, 0.9984, 0.9979, 0.9977, 0.9977, 0.9985, 0.9983, 0.9794, 0.9238, 0.9399, 0.9761, 0.9773, 0.922, 0.9379, 0.9754, 0.9735, 0.9376, 0.9458, 0.9715, 0.9718, 0.9352, 0.9441, 0.9705, 0.08222, 0.08455, 0.08238, 0.08402, 0.1103, 0.1076, 0.1012, 0.1028, 0.111, 0.1009, 0.06341, 0.03371, 0.006447, 0.007385, 0.03485, 0.06398, 0.009969, 0.03707, 0.06611, 0.06689, 0.03826, 0.0109, 0.005738, 0.008613, 0.07784, 0.05305, 0.000981, 0.08024, 0.05528, 0.003516, 0.05073, 0.05329, 0.01077, 0.01264, 0.007139]): _vg.add([_i], _w, 'REPLACE')
_vg = ob_small_herbivore_wood.vertex_groups.new(name='Torso Lower')
for _i, _w in zip([0, 1, 2, 3, 4, 5, 6, 7, 8, 9, 10, 11, 12, 13, 15, 16, 17, 18, 19, 20, 21, 736, 737, 738, 739, 740, 741, 742, 743, 744, 745, 746, 747, 748, 749, 750, 751, 752, 753, 754, 755, 756, 757, 758, 759, 760, 761, 762, 763, 764, 765, 766, 767, 768, 769, 770, 771, 772, 773, 774, 775, 776, 777, 778, 779, 780, 781, 782, 783, 784, 785, 786, 787, 788, 789, 790, 791, 792, 793, 794, 795, 796, 797, 798, 799, 800, 801, 802, 803, 804, 805, 806, 807, 808, 809, 810, 811, 812, 813, 814, 815, 816, 817, 818, 819, 820, 821, 822, 823, 824, 825, 826, 827, 828, 829, 830, 831, 832, 833, 834, 835, 836, 837, 838, 839, 840, 841, 842, 843, 844, 845, 846, 847, 848, 849, 850, 851, 852, 853, 854, 855, 856, 857, 858, 859, 860, 861, 862, 863, 864, 865, 866, 867, 868, 869, 871, 872, 873, 874, 875, 876, 877, 878, 879, 880, 881, 882, 883, 884, 885, 886, 887, 888, 889, 890, 891, 892, 893, 898, 899, 900, 901, 902, 903, 904, 905, 906, 907, 908, 909, 910, 911, 912, 913, 914, 915, 916, 917, 918, 919, 920, 921, 922, 923, 924, 925, 926, 927, 928, 929, 964, 966, 1016, 1017, 1019, 1020, 1021, 1022, 1023, 1024, 1025, 1026, 1027, 1028, 1029, 1030, 1031, 1032, 1033, 1034], [0.905, 0.08203, 0.08138, 0.8991, 0.775, 0.1398, 0.1389, 0.7748, 0.9054, 0.06656, 0.8958, 0.1593, 0.1578, 0.8908, 0.0004092, 0.01102, 0.03787, 0.1263, 0.02949, 0.09607, 0.01012, 0.4697, 0.4723, 0.4803, 0.484, 0.4215, 0.4137, 0.4224, 0.4145, 0.4218, 0.397, 0.6734, 0.6845, 0.4036, 0.4043, 0.3221, 0.3248, 0.5025, 0.5948, 0.5783, 0.5843, 0.5946, 0.4955, 0.5694, 0.5871, 0.4952, 0.4876, 0.5876, 0.5757, 0.7452, 0.6753, 0.3772, 0.737, 0.6681, 0.3847, 0.5601, 0.7061, 0.6123, 0.5575, 0.708, 0.6021, 0.5074, 0.5138, 0.5743, 0.5639, 0.4941, 0.5038, 0.5911, 0.5834, 0.117, 0.1155, 0.1038, 0.103, 0.4305, 0.4471, 0.4444, 0.4583, 0.08358, 0.1274, 0.08388, 0.07699, 0.3633, 0.3887, 0.6739, 0.6615, 0.3236, 0.2037, 0.1447, 0.1463, 0.206, 0.3333, 0.1526, 0.1936, 0.3054, 0.3166, 0.1959, 0.153, 0.1261, 0.1828, 0.445, 0.1292, 0.1855, 0.4387, 0.2142, 0.1603, 0.1064, 0.1273, 0.1274, 0.1489, 0.3041, 0.1454, 0.2805, 0.1528, 0.1161, 0.1293, 0.2062, 0.1936, 0.03571, 0.03523, 0.0253, 0.0256, 0.09819, 0.09725, 0.08334, 0.08333, 0.02585, 0.03499, 0.03344, 0.0267, 0.08763, 0.07353, 0.06627, 0.07157, 0.02825, 0.0291, 0.06143, 0.03593, 0.01754, 0.01865, 0.03676, 0.06195, 0.04719, 0.05717, 0.07496, 0.0752, 0.05727, 0.04762, 0.02381, 0.03226, 0.05197, 0.04045, 0.04748, 0.059, 0.05455, 0.02255, 0.06901, 0.05588, 0.03548, 0.07852, 0.06312, 0.01698, 0.04813, 0.04139, 0.02038, 0.03878, 0.05904, 0.3856, 0.3676, 0.3859, 0.3701, 0.03676, 0.03692, 0.03516, 0.03476, 0.3901, 0.3916, 0.2852, 0.2857, 0.05646, 0.09089, 0.2696, 0.2546, 0.09107, 0.05601, 0.2677, 0.09245, 0.05674, 0.05637, 0.09258, 0.2533, 0.1986, 0.07012, 0.02254, 0.1977, 0.07054, 0.02284, 0.03432, 0.06891, 0.2692, 0.03441, 0.06795, 0.2684, 0.00978, 0.01014, 0.08746, 0.08883, 0.004887, 0.008402, 0.003728, 0.01081, 0.000757, 0.0008397, 0.02331, 0.02921, 0.4756, 0.2198, 0.1654, 0.3275, 0.07536, 0.7012, 0.001146, 0.03036, 0.8059, 0.04956, 0.0268, 0.764, 0.1176, 0.007002, 0.7439, 0.1781]): _vg.add([_i], _w, 'REPLACE')
_vg = ob_small_herbivore_wood.vertex_groups.new(name='Tail Top')
for _i, _w in zip([0, 3, 4, 7, 8, 10, 13, 14, 15, 16, 17, 18, 19, 20, 21, 23, 24, 25, 26, 27, 28, 29, 736, 737, 738, 739, 740, 741, 742, 743, 744, 745, 746, 747, 748, 749, 750, 751, 752, 753, 754, 755, 756, 757, 758, 759, 760, 761, 762, 763, 764, 765, 766, 767, 768, 769, 770, 771, 772, 773, 774, 775, 776, 777, 778, 779, 780, 781, 782, 783, 784, 785, 786, 787, 788, 789, 790, 791, 792, 793, 794, 795, 796, 797, 798, 799, 800, 801, 802, 803, 804, 805, 806, 807, 808, 809, 810, 811, 812, 813, 814, 815, 816, 817, 818, 819, 820, 821, 822, 823, 824, 825, 826, 827, 828, 829, 830, 831, 832, 833, 834, 835, 836, 837, 838, 839, 840, 841, 842, 843, 844, 845, 846, 847, 848, 849, 850, 851, 852, 853, 854, 855, 856, 857, 858, 859, 860, 861, 862, 863, 864, 865, 866, 867, 868, 869, 870, 871, 872, 873, 874, 875, 876, 877, 878, 879, 880, 881, 882, 883, 884, 885, 890, 891, 892, 893, 900, 901, 904, 909, 910, 913, 918, 921, 1016, 1017, 1018, 1019, 1020, 1021, 1022, 1023, 1024, 1026, 1027, 1029, 1030, 1032, 1033, 1034], [0.03513, 0.04067, 0.09807, 0.1004, 0.03528, 0.05157, 0.05452, 0.9886, 0.973, 0.9668, 0.9515, 0.8576, 0.9548, 0.8835, 0.9676, 0.9888, 0.9892, 0.9766, 0.9872, 0.9705, 0.9757, 0.9894, 0.4392, 0.438, 0.4294, 0.4266, 0.08308, 0.08125, 0.08027, 0.07845, 0.5061, 0.5296, 0.2697, 0.26, 0.0594, 0.05802, 0.05359, 0.05489, 0.1069, 0.1729, 0.2716, 0.2638, 0.1694, 0.1041, 0.2812, 0.1817, 0.1113, 0.1086, 0.1779, 0.2733, 0.1431, 0.08837, 0.05993, 0.1483, 0.09173, 0.06063, 0.07904, 0.1085, 0.2776, 0.08191, 0.1089, 0.2885, 0.1139, 0.1099, 0.275, 0.2851, 0.3962, 0.3874, 0.1702, 0.1787, 0.8602, 0.8619, 0.8794, 0.8802, 0.4965, 0.4796, 0.483, 0.4691, 0.9, 0.8452, 0.9015, 0.9113, 0.5698, 0.5466, 0.278, 0.2898, 0.6339, 0.7705, 0.8356, 0.834, 0.7681, 0.6236, 0.8217, 0.776, 0.6495, 0.638, 0.7738, 0.8214, 0.8599, 0.803, 0.5348, 0.8542, 0.7986, 0.5398, 0.76, 0.8187, 0.8773, 0.8453, 0.8452, 0.8244, 0.651, 0.8346, 0.6722, 0.8205, 0.8661, 0.8465, 0.7664, 0.7743, 0.9389, 0.9392, 0.9452, 0.9451, 0.8807, 0.8822, 0.901, 0.9013, 0.9448, 0.9393, 0.9404, 0.9445, 0.8896, 0.9101, 0.9233, 0.9156, 0.9434, 0.9432, 0.9236, 0.942, 0.9509, 0.9504, 0.9417, 0.9232, 0.9328, 0.9241, 0.9056, 0.9055, 0.9242, 0.9327, 0.949, 0.9465, 0.9367, 0.9386, 0.9367, 0.9272, 0.9289, 0.9474, 0.966, 0.9094, 0.9235, 0.9375, 0.9007, 0.9213, 0.951, 0.9318, 0.9355, 0.9485, 0.9404, 0.9218, 0.0729, 0.06913, 0.07007, 0.06717, 0.05578, 0.05723, 0.04776, 0.04627, 0.03748, 0.03359, 0.03955, 0.03598, 0.01576, 0.01614, 0.02676, 0.02989, 0.9501, 0.9432, 0.9679, 0.5125, 0.01218, 0.8266, 0.02739, 0.9178, 0.05787, 0.954, 0.09777, 0.9558, 0.1961, 0.9653, 0.2208, 0.003672]): _vg.add([_i], _w, 'REPLACE')
_vg = ob_small_herbivore_wood.vertex_groups.new(name='Tail Base')
for _i, _w in zip([22, 30, 31, 32, 33, 34, 35, 36, 37], [0.9981, 0.9999, 0.9973, 0.9975, 0.9938, 0.9966, 0.9936, 0.9927, 0.9979]): _vg.add([_i], _w, 'REPLACE')
_vg = ob_small_herbivore_wood.vertex_groups.new(name='Leg L Thigh')
for _i, _w in zip([144, 145, 146, 147, 148, 149, 150, 151, 152, 153, 154, 155, 156, 157, 158, 159, 160, 161, 162, 163, 164, 165, 166, 167, 168, 169, 170, 171, 172, 173, 174, 175, 176, 177, 178, 179, 180, 181, 182, 183, 184, 185, 186, 187, 188, 189, 190, 191, 192, 193, 194, 195, 196, 197, 199, 200, 201, 202, 203, 204, 205], [0.9965, 0.9995, 0.9902, 0.9985, 0.9967, 0.9983, 0.9913, 0.9968, 0.9893, 0.997, 0.9971, 0.9993, 0.995, 0.9993, 0.9954, 0.9974, 0.9986, 0.7637, 0.9992, 0.9992, 0.9978, 0.998, 0.9993, 0.9978, 0.9959, 0.998, 0.9992, 0.9959, 0.9969, 0.9991, 0.946, 0.9616, 0.8871, 0.9005, 0.9572, 0.909, 0.9687, 0.9672, 0.6307, 0.7893, 0.5051, 0.5817, 0.7837, 0.5779, 0.8049, 0.7984, 0.1202, 0.5796, 0.3103, 0.4113, 0.6467, 0.3929, 0.5642, 0.5738, 0.09723, 0.1234, 0.131, 0.1266, 0.1415, 0.08885, 0.1082]): _vg.add([_i], _w, 'REPLACE')
_vg = ob_small_herbivore_wood.vertex_groups.new(name='Leg L Midsection')
for _i, _w in zip([161, 174, 175, 176, 177, 178, 179, 180, 181, 182, 183, 184, 185, 186, 187, 188, 189, 190, 191, 192, 193, 194, 195, 196, 197, 198, 199, 200, 201, 202, 203, 204, 205, 206, 207, 208, 209, 210, 211, 212, 213, 214, 215, 216, 217, 218, 219, 220, 221, 222, 223, 224, 225, 226, 227, 228, 229, 230, 231, 232, 233, 234, 235, 236, 237, 238, 239, 240, 241, 242, 243, 244, 245, 246, 247, 248, 249, 250, 251, 252, 253, 255, 256, 257, 258, 259, 260, 261], [0.2362, 0.05401, 0.02681, 0.1128, 0.09948, 0.03552, 0.09092, 0.0126, 0.01559, 0.3692, 0.2106, 0.4947, 0.418, 0.2163, 0.4219, 0.1951, 0.2015, 0.8793, 0.4203, 0.6894, 0.5883, 0.3532, 0.6069, 0.4358, 0.4262, 0.9837, 0.9026, 0.8761, 0.8682, 0.8731, 0.8581, 0.9111, 0.8918, 0.8548, 0.9839, 0.9869, 0.9841, 0.9937, 0.9896, 0.9878, 0.9915, 0.759, 0.7883, 0.923, 0.9023, 0.9122, 0.9227, 0.7718, 0.8418, 0.3353, 0.7265, 0.8493, 0.823, 0.8381, 0.8468, 0.7242, 0.7868, 0.209, 0.5049, 0.455, 0.4368, 0.4696, 0.4603, 0.5193, 0.5575, 0.3551, 0.2252, 0.2248, 0.2529, 0.2341, 0.3919, 0.3662, 0.0507, 0.1396, 0.2766, 0.1226, 0.1269, 0.1512, 0.1303, 0.3313, 0.2692, 0.07427, 0.04275, 0.04572, 0.03833, 0.04371, 0.06866, 0.05879]): _vg.add([_i], _w, 'REPLACE')
_vg = ob_small_herbivore_wood.vertex_groups.new(name='Leg L Shin')
for _i, _w in zip([206, 214, 215, 216, 217, 218, 219, 220, 221, 222, 223, 224, 225, 226, 227, 228, 229, 230, 231, 232, 233, 234, 235, 236, 237, 238, 239, 240, 241, 242, 243, 244, 245, 246, 247, 248, 249, 250, 251, 252, 253, 254, 255, 256, 257, 258, 259, 260, 261, 262, 263, 264, 265, 266, 267, 268, 269, 270, 271, 272, 273, 274, 276, 278, 279, 280, 281, 282, 283, 284, 285, 288, 293], [0.1444, 0.2405, 0.2111, 0.07589, 0.09659, 0.08736, 0.07642, 0.2278, 0.1579, 0.6644, 0.2731, 0.1502, 0.1764, 0.1616, 0.1528, 0.2755, 0.2129, 0.7907, 0.4947, 0.5448, 0.563, 0.5303, 0.5395, 0.4804, 0.4423, 0.6445, 0.7746, 0.775, 0.7469, 0.7658, 0.6079, 0.6336, 0.9489, 0.8601, 0.7231, 0.8771, 0.8727, 0.8486, 0.8694, 0.6685, 0.7306, 0.9883, 0.9252, 0.9531, 0.9517, 0.9555, 0.9526, 0.931, 0.9409, 0.7359, 0.9782, 0.9898, 0.9901, 0.9853, 0.9852, 0.9777, 0.9801, 0.1028, 0.7721, 0.825, 0.4226, 0.5359, 0.07855, 0.2947, 0.07339, 0.5568, 0.5699, 0.1916, 0.4661, 0.05646, 0.03481, 0.05689, 0.04171]): _vg.add([_i], _w, 'REPLACE')
_vg = ob_small_herbivore_wood.vertex_groups.new(name='Leg L Target')
for _i, _w in zip([888, 889, 898, 899, 902, 903, 923, 924], [0.04568, 0.001472, 0.05899, 0.01948, 0.01588, 0.04088, 0.5355, 0.05442]): _vg.add([_i], _w, 'REPLACE')
_vg = ob_small_herbivore_wood.vertex_groups.new(name='Leg L IK')
_vg = ob_small_herbivore_wood.vertex_groups.new(name='Leg L Foot')
for _i, _w in zip([262, 270, 271, 272, 273, 274, 275, 276, 277, 278, 279, 280, 281, 282, 283, 284, 285, 286, 287, 288, 289, 290, 291, 292, 293], [0.264, 0.8972, 0.2278, 0.1749, 0.5774, 0.4641, 0.9871, 0.9214, 0.9994, 0.7053, 0.9266, 0.4432, 0.4301, 0.8084, 0.5339, 0.9435, 0.9576, 0.9821, 0.9796, 0.9431, 0.9849, 0.9991, 0.9878, 0.9895, 0.9541]): _vg.add([_i], _w, 'REPLACE')
_vg = ob_small_herbivore_wood.vertex_groups.new(name='Leg R Thigh')
for _i, _w in zip([294, 295, 296, 297, 298, 299, 300, 301, 302, 303, 304, 305, 306, 307, 308, 309, 310, 311, 312, 313, 314, 315, 316, 317, 318, 319, 320, 321, 322, 323, 324, 325, 326, 327, 328, 329, 330, 331, 332, 333, 334, 335, 336, 337, 338, 339, 340, 341, 342, 343, 344, 345, 346, 347, 349, 350, 351, 352, 353, 354, 355], [0.9965, 0.9995, 0.9902, 0.9985, 0.9967, 0.9983, 0.9913, 0.9968, 0.9893, 0.997, 0.9971, 0.9993, 0.995, 0.9993, 0.9954, 0.9974, 0.9986, 0.7637, 0.9992, 0.9992, 0.9978, 0.998, 0.9993, 0.9978, 0.9959, 0.998, 0.9992, 0.9959, 0.9969, 0.9991, 0.946, 0.9616, 0.8871, 0.9005, 0.9572, 0.909, 0.9687, 0.9672, 0.6307, 0.7893, 0.5051, 0.5817, 0.7837, 0.5779, 0.8049, 0.7984, 0.1202, 0.5796, 0.3103, 0.4113, 0.6467, 0.3929, 0.5642, 0.5738, 0.09723, 0.1234, 0.131, 0.1266, 0.1416, 0.08886, 0.1082]): _vg.add([_i], _w, 'REPLACE')
_vg = ob_small_herbivore_wood.vertex_groups.new(name='Leg R Midsection')
for _i, _w in zip([311, 324, 325, 326, 327, 328, 329, 330, 331, 332, 333, 334, 335, 336, 337, 338, 339, 340, 341, 342, 343, 344, 345, 346, 347, 348, 349, 350, 351, 352, 353, 354, 355, 356, 357, 358, 359, 360, 361, 362, 363, 364, 365, 366, 367, 368, 369, 370, 371, 372, 373, 374, 375, 376, 377, 378, 379, 380, 381, 382, 383, 384, 385, 386, 387, 388, 389, 390, 391, 392, 393, 394, 395, 396, 397, 398, 399, 400, 401, 402, 403, 405, 406, 407, 408, 409, 410, 411], [0.2362, 0.05401, 0.02681, 0.1128, 0.09948, 0.03553, 0.09093, 0.0126, 0.0156, 0.3692, 0.2106, 0.4947, 0.418, 0.2163, 0.4219, 0.1951, 0.2016, 0.8793, 0.4203, 0.6894, 0.5883, 0.3532, 0.6069, 0.4358, 0.4262, 0.9838, 0.9026, 0.8761, 0.8682, 0.8731, 0.8581, 0.9111, 0.8918, 0.8548, 0.9839, 0.9869, 0.9841, 0.9937, 0.9896, 0.9878, 0.9915, 0.759, 0.7883, 0.923, 0.9023, 0.9122, 0.9227, 0.7718, 0.8418, 0.3353, 0.7265, 0.8493, 0.823, 0.8381, 0.8468, 0.7242, 0.7868, 0.209, 0.5049, 0.455, 0.4368, 0.4696, 0.4603, 0.5193, 0.5575, 0.3551, 0.2252, 0.2248, 0.2529, 0.2341, 0.3919, 0.3662, 0.05069, 0.1396, 0.2765, 0.1226, 0.1269, 0.1513, 0.1303, 0.3313, 0.2692, 0.07425, 0.04275, 0.04571, 0.03835, 0.04371, 0.06866, 0.0588]): _vg.add([_i], _w, 'REPLACE')
_vg = ob_small_herbivore_wood.vertex_groups.new(name='Leg R Shin')
for _i, _w in zip([356, 364, 365, 366, 367, 368, 369, 370, 371, 372, 373, 374, 375, 376, 377, 378, 379, 380, 381, 382, 383, 384, 385, 386, 387, 388, 389, 390, 391, 392, 393, 394, 395, 396, 397, 398, 399, 400, 401, 402, 403, 404, 405, 406, 407, 408, 409, 410, 411, 412, 413, 414, 415, 416, 417, 418, 419, 420, 421, 422, 423, 424, 426, 428, 429, 430, 431, 432, 433, 434, 435, 438, 443], [0.1444, 0.2405, 0.2111, 0.07589, 0.09658, 0.08738, 0.07642, 0.2278, 0.1579, 0.6644, 0.2731, 0.1502, 0.1764, 0.1617, 0.1528, 0.2755, 0.213, 0.7907, 0.4947, 0.5448, 0.563, 0.5303, 0.5395, 0.4804, 0.4423, 0.6446, 0.7746, 0.775, 0.7469, 0.7657, 0.6079, 0.6336, 0.9489, 0.8601, 0.7231, 0.8771, 0.8728, 0.8485, 0.8694, 0.6685, 0.7306, 0.9883, 0.9252, 0.9531, 0.9517, 0.9555, 0.9526, 0.931, 0.9409, 0.736, 0.9782, 0.9898, 0.9901, 0.9853, 0.9852, 0.9777, 0.9801, 0.1028, 0.7721, 0.825, 0.4226, 0.5359, 0.07856, 0.2946, 0.07337, 0.5568, 0.5699, 0.1916, 0.4661, 0.05647, 0.03482, 0.05688, 0.04173]): _vg.add([_i], _w, 'REPLACE')
_vg = ob_small_herbivore_wood.vertex_groups.new(name='Leg R Target')
for _i, _w in zip([886, 905, 906, 907, 908, 922, 925], [0.04419, 0.01798, 0.05842, 0.03921, 0.0146, 0.5356, 0.05392]): _vg.add([_i], _w, 'REPLACE')
_vg = ob_small_herbivore_wood.vertex_groups.new(name='Leg R IK')
_vg = ob_small_herbivore_wood.vertex_groups.new(name='Leg R Foot')
for _i, _w in zip([412, 420, 421, 422, 423, 424, 425, 426, 427, 428, 429, 430, 431, 432, 433, 434, 435, 436, 437, 438, 439, 440, 441, 442, 443], [0.264, 0.8972, 0.2278, 0.1749, 0.5774, 0.4641, 0.9871, 0.9214, 0.9994, 0.7053, 0.9266, 0.4432, 0.4301, 0.8084, 0.5339, 0.9435, 0.9576, 0.9821, 0.9796, 0.9431, 0.9849, 0.9991, 0.9878, 0.9895, 0.9541]): _vg.add([_i], _w, 'REPLACE')
_vg = ob_small_herbivore_wood.vertex_groups.new(name='Arm L Shoulder')
for _i, _w in zip([1, 5, 11, 38, 41, 42, 44, 47, 49, 50, 51, 54, 56, 57, 58, 65, 444, 445, 446, 447, 448, 449, 450, 451, 452, 453, 454, 455, 456, 457, 458, 459, 460, 461, 462, 463, 464, 465, 466, 467, 468, 469, 470, 471, 472, 473, 474, 475, 476, 477, 478, 479, 480, 481, 482, 483, 484, 485, 486, 487, 488, 489, 490, 491, 492, 493, 494, 495, 496, 497, 499, 500, 501, 502, 503, 504, 505, 742, 743, 749, 750, 752, 757, 770, 777, 884, 885, 888, 889, 890, 893, 895, 896, 898, 899, 900, 901, 902, 903, 910, 911, 912, 916, 917, 918, 923, 924, 928, 929, 932, 933, 934, 935, 937, 938, 940, 941, 942, 943, 944, 945, 952, 953, 954, 955, 958, 960, 962, 964, 965, 976, 979, 1025, 1028, 1035, 1037, 1038, 1040, 1041], [0.05497, 0.1056, 0.1478, 0.3526, 0.6632, 0.8808, 0.05598, 0.3386, 0.187, 0.05151, 0.2371, 0.1101, 0.08296, 0.01942, 0.1267, 0.005851, 0.8915, 0.5802, 0.5798, 0.5406, 0.9017, 0.8692, 0.8458, 0.7872, 0.7703, 0.6895, 0.9577, 0.7763, 0.7981, 0.5529, 0.8566, 0.839, 0.6249, 0.686, 0.7304, 0.5353, 0.619, 0.7684, 0.619, 0.5413, 0.8167, 0.9073, 0.8359, 0.7219, 0.8699, 0.6355, 0.8428, 0.9169, 0.7319, 0.7418, 0.778, 0.7593, 0.9613, 0.8718, 0.5722, 0.7716, 0.442, 0.5025, 0.691, 0.4906, 0.8963, 0.8545, 0.1365, 0.5931, 0.3065, 0.3772, 0.5858, 0.3576, 0.805, 0.7672, 0.0858, 0.16, 0.1592, 0.1735, 0.1818, 0.07958, 0.1359, 0.04189, 0.04157, 0.07423, 0.01628, 0.009139, 0.009474, 0.02558, 0.01259, 0.05458, 0.05558, 0.2327, 0.2378, 0.07802, 0.0356, 0.4387, 0.1673, 0.196, 0.1431, 0.08491, 0.08016, 0.1406, 0.1963, 0.05941, 0.07323, 0.1038, 0.334, 0.1569, 0.108, 0.09824, 0.1506, 0.3045, 0.2423, 0.1021, 0.1053, 0.0002531, 0.1715, 0.02679, 0.05274, 0.1248, 0.2016, 0.2507, 0.2418, 0.1962, 0.1242, 0.1502, 0.1213, 0.08121, 0.004566, 0.4453, 0.03841, 0.2625, 0.2886, 0.1965, 0.001189, 0.009866, 0.02066, 0.0009543, 0.05066, 0.03315, 0.0488, 0.006184, 0.05086]): _vg.add([_i], _w, 'REPLACE')
_vg = ob_small_herbivore_wood.vertex_groups.new(name='Arm L Midsection')
for _i, _w in zip([446, 448, 450, 452, 456, 458, 461, 467, 468, 471, 472, 474, 475, 476, 477, 478, 479, 480, 481, 482, 483, 484, 485, 486, 487, 488, 489, 490, 491, 492, 493, 494, 495, 496, 497, 498, 499, 500, 501, 502, 503, 504, 505, 506, 507, 508, 509, 510, 511, 512, 513, 514, 515, 516, 517, 518, 519, 520, 521, 522, 523, 524, 525, 526, 527, 528, 529, 530, 531, 532, 533, 534, 535, 536, 537, 538, 539, 540, 541, 542, 543, 544, 545, 546, 547, 548, 549, 550, 551, 552, 553, 555, 556, 557, 558, 559, 560, 561], [0.05323, 0.04997, 0.06424, 0.06136, 0.02362, 0.07478, 0.3025, 0.0005782, 0.008793, 0.007061, 0.003596, 0.1237, 0.06838, 0.2208, 0.1942, 0.1979, 0.2123, 0.01718, 0.1126, 0.4197, 0.2242, 0.5386, 0.4732, 0.3017, 0.4973, 0.1022, 0.1419, 0.8598, 0.4046, 0.6796, 0.6053, 0.4094, 0.6335, 0.1941, 0.2307, 0.9609, 0.9138, 0.8305, 0.8299, 0.8242, 0.8122, 0.9204, 0.8634, 0.7362, 0.9753, 0.9384, 0.9391, 0.9745, 0.9505, 0.9902, 0.9881, 0.6353, 0.7044, 0.5741, 0.5977, 0.7362, 0.5791, 0.7347, 0.7619, 0.3147, 0.6213, 0.504, 0.5163, 0.5573, 0.5076, 0.6593, 0.6721, 0.2116, 0.3381, 0.3691, 0.3466, 0.4058, 0.3952, 0.3145, 0.3299, 0.236, 0.2424, 0.226, 0.3174, 0.3065, 0.2225, 0.2482, 0.06529, 0.1496, 0.1799, 0.1712, 0.1568, 0.2334, 0.2149, 0.1832, 0.206, 0.02732, 0.1091, 0.09051, 0.1272, 0.1344, 0.02907, 0.0932]): _vg.add([_i], _w, 'REPLACE')
_vg = ob_small_herbivore_wood.vertex_groups.new(name='Arm L Forearm')
for _i, _w in zip([498, 506, 508, 509, 511, 514, 515, 516, 517, 518, 519, 520, 521, 522, 523, 524, 525, 526, 527, 528, 529, 530, 531, 532, 533, 534, 535, 536, 537, 538, 539, 540, 541, 542, 543, 544, 545, 546, 547, 548, 549, 550, 551, 552, 553, 554, 555, 556, 557, 558, 559, 560, 561, 562, 563, 564, 565, 566, 567, 568, 569, 570, 571, 572, 573, 574, 575, 576, 577, 578, 579, 580, 581], [0.01507, 0.2618, 0.05684, 0.05411, 0.0402, 0.3634, 0.2945, 0.425, 0.4009, 0.2629, 0.42, 0.2649, 0.2373, 0.6845, 0.3778, 0.4955, 0.4829, 0.4422, 0.492, 0.3403, 0.3273, 0.7876, 0.6612, 0.6306, 0.653, 0.594, 0.6045, 0.6852, 0.6697, 0.7634, 0.7572, 0.7734, 0.6824, 0.6932, 0.7771, 0.7514, 0.9337, 0.8496, 0.8195, 0.8282, 0.8424, 0.7664, 0.7848, 0.8164, 0.7937, 0.9827, 0.9605, 0.8902, 0.9084, 0.8725, 0.8652, 0.9599, 0.9064, 0.7589, 0.9704, 0.9831, 0.9843, 0.982, 0.9837, 0.9728, 0.9765, 0.1984, 0.9062, 0.912, 0.4905, 0.8085, 0.09121, 0.1335, 0.224, 0.06948, 0.24, 0.01185, 0.0633]): _vg.add([_i], _w, 'REPLACE')
_vg = ob_small_herbivore_wood.vertex_groups.new(name='Arm L Target')
for _i, _w in zip([932, 933, 937, 938, 940, 941, 942, 943, 944, 945, 952, 953, 954, 960, 962, 965, 970, 971, 987, 988, 989, 990, 998, 1009, 1012, 1013], [0.07697, 0.07046, 0.04248, 0.0388, 0.08396, 0.05582, 0.02235, 0.02298, 0.05452, 0.06954, 0.005598, 0.02535, 0.03787, 0.6752, 0.02941, 0.07547, 0.007489, 0.006468, 0.01619, 0.02415, 0.02238, 0.01357, 0.007704, 0.03495, 0.03192, 0.006318]): _vg.add([_i], _w, 'REPLACE')
_vg = ob_small_herbivore_wood.vertex_groups.new(name='Arm L IK')
_vg = ob_small_herbivore_wood.vertex_groups.new(name='Arm L Hand')
for _i, _w in zip([562, 563, 568, 570, 571, 572, 573, 574, 575, 576, 577, 578, 579, 580, 581], [0.2409, 0.008061, 0.00439, 0.8016, 0.09303, 0.08752, 0.5092, 0.1907, 0.9088, 0.8665, 0.7759, 0.9305, 0.7599, 0.9691, 0.9367]): _vg.add([_i], _w, 'REPLACE')
_vg = ob_small_herbivore_wood.vertex_groups.new(name='Arm R Shoulder')
for _i, _w in zip([2, 6, 12, 38, 39, 40, 41, 43, 44, 46, 48, 50, 52, 53, 55, 57, 59, 66, 582, 583, 584, 585, 586, 587, 588, 589, 590, 591, 592, 593, 594, 595, 596, 597, 598, 599, 600, 601, 602, 603, 604, 605, 606, 607, 608, 609, 610, 611, 612, 613, 614, 615, 616, 617, 618, 619, 620, 621, 622, 623, 624, 625, 626, 627, 628, 629, 630, 631, 632, 633, 634, 635, 637, 638, 639, 640, 641, 642, 643, 740, 741, 748, 751, 760, 761, 773, 776, 882, 883, 886, 887, 888, 889, 891, 892, 894, 895, 896, 897, 904, 905, 906, 907, 908, 909, 913, 914, 915, 919, 920, 921, 922, 925, 926, 927, 928, 929, 930, 931, 933, 934, 935, 936, 939, 940, 941, 942, 943, 944, 945, 946, 947, 948, 949, 950, 951, 952, 953, 954, 955, 956, 957, 958, 959, 961, 962, 963, 964, 965, 966, 967, 977, 978, 1000, 1025, 1028, 1035, 1037, 1038, 1040, 1041], [0.05542, 0.1062, 0.1506, 0.003808, 0.6627, 0.8802, 0.002002, 0.3625, 0.05872, 0.3614, 0.1806, 0.04504, 0.2473, 0.1161, 0.085, 0.01678, 0.1317, 0.0209, 0.9497, 0.7543, 0.8661, 0.6814, 0.9449, 0.9258, 0.9083, 0.8654, 0.885, 0.795, 0.9777, 0.8771, 0.9052, 0.7035, 0.9228, 0.9048, 0.7917, 0.6931, 0.8431, 0.6814, 0.7415, 0.8637, 0.8477, 0.6974, 0.8863, 0.949, 0.9201, 0.823, 0.924, 0.783, 0.8657, 0.9274, 0.7722, 0.7907, 0.903, 0.8056, 0.969, 0.9179, 0.5768, 0.7745, 0.4573, 0.5189, 0.7269, 0.5114, 0.8988, 0.8659, 0.137, 0.595, 0.316, 0.3875, 0.6089, 0.3727, 0.8067, 0.7744, 0.08597, 0.1649, 0.1625, 0.181, 0.1901, 0.08021, 0.1392, 0.04332, 0.04315, 0.07512, 0.01777, 0.01077, 0.01102, 0.02729, 0.01404, 0.05521, 0.05677, 0.2348, 0.2419, 0.01125, 0.01356, 0.07843, 0.03664, 0.4632, 0.03983, 0.0309, 0.1824, 0.08572, 0.1514, 0.1991, 0.1994, 0.1481, 0.08138, 0.06106, 0.07795, 0.1114, 0.338, 0.1576, 0.1088, 0.09786, 0.1589, 0.3192, 0.2604, 0.03031, 0.02666, 0.07448, 0.0968, 0.001658, 0.174, 0.03787, 0.04446, 0.06038, 0.007522, 0.03176, 0.04211, 0.04104, 0.03108, 0.008176, 0.2716, 0.2252, 0.1498, 0.146, 0.2189, 0.2621, 0.04221, 0.02993, 0.006331, 0.1634, 0.1363, 0.09157, 0.0773, 0.4812, 0.05132, 0.04315, 0.2854, 0.03365, 0.02857, 0.3062, 0.2243, 0.01139, 0.01556, 0.0005777, 0.03022, 0.006964, 0.05961, 0.04977, 0.05684, 0.01772, 0.05858]): _vg.add([_i], _w, 'REPLACE')
_vg = ob_small_herbivore_wood.vertex_groups.new(name='Arm R Midsection')
for _i, _w in zip([584, 586, 588, 590, 594, 596, 599, 609, 612, 613, 614, 615, 616, 617, 618, 619, 620, 621, 622, 623, 624, 625, 626, 627, 628, 629, 630, 631, 632, 633, 634, 635, 636, 637, 638, 639, 640, 641, 642, 643, 644, 645, 646, 647, 648, 649, 650, 651, 652, 653, 654, 655, 656, 657, 658, 659, 660, 661, 662, 663, 664, 665, 666, 667, 668, 669, 670, 671, 672, 673, 674, 675, 676, 677, 678, 679, 680, 681, 682, 683, 684, 685, 686, 687, 688, 689, 690, 691, 693, 694, 695, 696, 697, 698, 699], [0.0526, 0.01548, 0.05289, 0.05668, 0.02267, 0.04134, 0.3032, 0.001831, 0.1235, 0.06759, 0.2131, 0.1924, 0.09194, 0.1845, 0.008262, 0.07689, 0.4208, 0.2241, 0.5351, 0.4733, 0.2713, 0.4837, 0.1007, 0.1329, 0.8617, 0.4043, 0.6775, 0.606, 0.3898, 0.6231, 0.193, 0.225, 0.9671, 0.9142, 0.8292, 0.8315, 0.8179, 0.8061, 0.9199, 0.8606, 0.7535, 0.9795, 0.9406, 0.9441, 0.9698, 0.9485, 0.9905, 0.9844, 0.6511, 0.7167, 0.5731, 0.5971, 0.7223, 0.5803, 0.7359, 0.7412, 0.3114, 0.6284, 0.5036, 0.5169, 0.5568, 0.5077, 0.6604, 0.6551, 0.2062, 0.3208, 0.3685, 0.3459, 0.4028, 0.3934, 0.321, 0.3425, 0.2154, 0.2427, 0.2247, 0.3168, 0.306, 0.2332, 0.2633, 0.05991, 0.1436, 0.1597, 0.1721, 0.1555, 0.237, 0.2168, 0.1959, 0.2215, 0.005352, 0.1105, 0.08924, 0.1354, 0.1383, 0.05019, 0.108]): _vg.add([_i], _w, 'REPLACE')
_vg = ob_small_herbivore_wood.vertex_groups.new(name='Arm R Forearm')
for _i, _w in zip([636, 644, 646, 647, 648, 649, 652, 653, 654, 655, 656, 657, 658, 659, 660, 661, 662, 663, 664, 665, 666, 667, 668, 669, 670, 671, 672, 673, 674, 675, 676, 677, 678, 679, 680, 681, 682, 683, 684, 685, 686, 687, 688, 689, 690, 691, 692, 693, 694, 695, 696, 697, 698, 699, 700, 701, 702, 703, 704, 705, 706, 707, 708, 709, 710, 711, 712, 713, 714, 715, 716, 717, 718, 719], [0.004146, 0.2448, 0.05474, 0.0493, 0.000159, 0.04374, 0.3478, 0.2825, 0.426, 0.4016, 0.2765, 0.4188, 0.2637, 0.2578, 0.6878, 0.3709, 0.4959, 0.4825, 0.4426, 0.4919, 0.3392, 0.344, 0.793, 0.6787, 0.6311, 0.6536, 0.5969, 0.6063, 0.6786, 0.6569, 0.7841, 0.7567, 0.7745, 0.6828, 0.6936, 0.7663, 0.7361, 0.939, 0.8556, 0.8398, 0.827, 0.8435, 0.7625, 0.7826, 0.8037, 0.7779, 0.9829, 0.9717, 0.8883, 0.9092, 0.8641, 0.8608, 0.9491, 0.8913, 0.757, 0.9721, 0.9786, 0.9819, 0.9787, 0.978, 0.9725, 0.974, 0.1988, 0.8617, 0.9019, 0.4738, 0.6899, 0.09051, 0.1295, 0.2245, 0.07001, 0.2316, 0.01124, 0.06097]): _vg.add([_i], _w, 'REPLACE')
_vg = ob_small_herbivore_wood.vertex_groups.new(name='Arm R Target')
for _i, _w in zip([930, 931, 936, 939, 946, 947, 948, 949, 950, 951, 955, 956, 957, 961, 963, 967, 968, 969, 992, 993, 996, 997, 1000, 1011, 1014, 1015], [0.08394, 0.0738, 0.04053, 0.03886, 0.02307, 0.05528, 0.08187, 0.06794, 0.05399, 0.02351, 0.00526, 0.02483, 0.03778, 0.6786, 0.03013, 0.07422, 0.009336, 0.008526, 0.027, 0.01867, 0.016, 0.02527, 0.008117, 0.03803, 0.0076, 0.03463]): _vg.add([_i], _w, 'REPLACE')
_vg = ob_small_herbivore_wood.vertex_groups.new(name='Arm R IK')
_vg = ob_small_herbivore_wood.vertex_groups.new(name='Arm R Hand')
for _i, _w in zip([700, 701, 706, 708, 709, 710, 711, 712, 713, 714, 715, 716, 717, 718, 719], [0.2429, 0.005573, 0.004892, 0.8012, 0.1374, 0.09767, 0.5259, 0.3088, 0.9095, 0.8704, 0.7754, 0.93, 0.7682, 0.9694, 0.939]): _vg.add([_i], _w, 'REPLACE')
_m = ob_small_herbivore_wood.modifiers.new('Armature', 'ARMATURE')
_m.object = ob_small_herbiovre_wood_armeture

# ---- collection membership
col_collection_1.objects.link(ob_small_herbiovre_wood_armeture)
col_collection_1.objects.link(ob_small_herbivore_wood)

# ---- scene / render settings (as saved in the file)
scene.frame_start = 1; scene.frame_end = 250; scene.frame_set(0)
scene.render.engine = 'BLENDER_EEVEE_NEXT'
scene.render.resolution_percentage = 50
scene.render.dither_intensity = 0.0
scene.cycles.use_denoising = False
scene.cycles.samples = 128
scene.cycles.sampling_pattern = 'TABULATED_SOBOL'
scene.cycles.light_sampling_threshold = 0.0
scene.cycles.use_adaptive_sampling = False
scene.cycles.use_light_tree = False
scene.cycles.blur_glossy = 0.0
scene.cycles.sample_clamp_indirect = 0.0
scene.view_settings.view_transform = 'Standard'
bpy.context.view_layer.update()

# ---- added for rendering (the .blend has no active camera and no usable light): camera, sun
cam_auto = bpy.data.cameras.new('AutoCamera')
cam_auto.lens = 50.0
cam_auto.sensor_width = 36.0
cam_auto.clip_end = 1000.0
ob_auto_camera = bpy.data.objects.new('AutoCamera', cam_auto)
scene.collection.objects.link(ob_auto_camera)
ob_auto_camera.location = (10.2757, -13.01, 10.7213)
ob_auto_camera.rotation_euler = (1.09748, -7.21219e-08, 0.694738)
scene.camera = ob_auto_camera
light_auto_sun = bpy.data.lights.new('AutoSun', 'SUN')
light_auto_sun.energy = 3.0
light_auto_sun.angle = 0.0523599
ob_auto_sun = bpy.data.objects.new('AutoSun', light_auto_sun)
scene.collection.objects.link(ob_auto_sun)
ob_auto_sun.rotation_euler = (0.872665, 0.174533, 0.523599)
bpy.context.view_layer.update()
